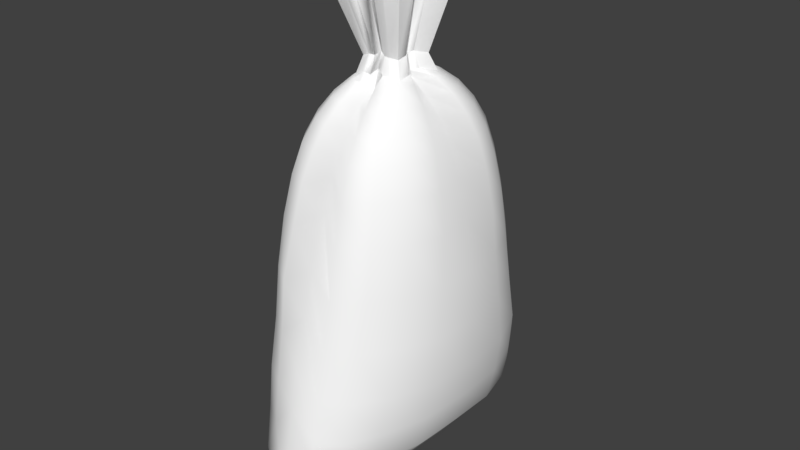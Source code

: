 # Source: SandbagRough.blend  (saved by Blender 2.79.0; exported with 4.5.12 LTS)
import bpy
from mathutils import Matrix  # noqa: F401  (used for matrix-valued properties, if any)

bpy.ops.wm.read_factory_settings(use_empty=True)
scene = bpy.context.scene
scene.name = 'Scene'

# ---- collections
col_collection_1 = bpy.data.collections.new('Collection 1'); scene.collection.children.link(col_collection_1)

# ---- materials (node trees are filled in below, after node groups)
mat_material_001 = bpy.data.materials.new('Material.001')
mat_material_001.alpha_threshold = 0.0
mat_material_001.use_transparent_shadow = False
mat_material_001.diffuse_color = (1.0, 1.0, 1.0, 1.0)
mat_material_001.roughness = 0.5

# ---- material node trees

# ---- world
world_world = bpy.data.worlds.new('World'); scene.world = world_world
world_world.color = (0.05088, 0.05088, 0.05088)
world_world.use_sun_shadow = False
world_world.sun_shadow_jitter_overblur = 0.0
world_world.cycles.sampling_method = 'MANUAL'

# ---- meshes
me_sphere = bpy.data.meshes.new('Sphere')
me_sphere.from_pydata([(0.01088, 0.2143, 2.369), (0.01007, 0.2513, 2.349), (0.009061, 0.3611, 2.275), (0.007643, 0.453, 2.181), (0.006026, 0.524, 2.066), (0.004058, 0.5816, 1.911), (0.002111, 0.6394, 1.698), (0.0007776, 0.707, 1.432), (-0.001275, 0.7618, 1.16), (-0.002577, 0.8019, 0.9164), (-0.002995, 0.8167, 0.6969), (-0.002552, 0.9308, 0.4111), (-0.001075, 0.958, 0.1277), (0.0003321, 0.554, 0.1957), (0.006079, 0.2938, 0.196), (0.009383, 0.004808, 0.2283), (0.04174, 0.07421, 2.396), (0.06636, 0.1838, 2.352), (0.09107, 0.2881, 2.278), (0.1124, 0.3757, 2.182), (0.1298, 0.4567, 2.066), (0.1423, 0.5115, 1.911), (0.1519, 0.6079, 1.698), (0.1553, 0.6715, 1.432), (0.1451, 0.7275, 1.159), (0.1371, 0.777, 0.8855), (0.1338, 0.8125, 0.6304), (0.18, 0.8109, 0.5005), (0.2116, 0.7117, 0.2849), (0.08249, 0.5265, 0.2027), (0.04787, 0.2793, 0.1993), (0.07964, 0.1296, 2.395), (0.1174, 0.2028, 2.354), (0.1655, 0.2913, 2.28), (0.2076, 0.3659, 2.183), (0.2421, 0.4236, 2.067), (0.2677, 0.4701, 1.912), (0.2877, 0.5168, 1.699), (0.2956, 0.5705, 1.433), (0.2833, 0.6328, 1.159), (0.2745, 0.6917, 0.8912), (0.2686, 0.7238, 0.6426), (0.256, 0.7094, 0.4356), (0.195, 0.6191, 0.2938), (0.1578, 0.4503, 0.2219), (0.08571, 0.2384, 0.208), (0.1337, 0.1219, 2.372), (0.158, 0.1471, 2.355), (0.2248, 0.2115, 2.281), (0.2835, 0.2657, 2.185), (0.3317, 0.3075, 2.067), (0.3676, 0.3413, 1.912), (0.3954, 0.3751, 1.7), (0.4078, 0.4141, 1.435), (0.4039, 0.4727, 1.155), (0.3986, 0.5312, 0.8974), (0.3672, 0.5531, 0.6589), (0.3431, 0.5335, 0.4619), (0.2546, 0.4581, 0.3245), (0.2192, 0.3304, 0.2489), (0.1154, 0.1745, 0.2203), (0.09653, 0.03757, 2.398), (0.1842, 0.07732, 2.356), (0.263, 0.1111, 2.282), (0.3323, 0.1396, 2.186), (0.3893, 0.1616, 2.068), (0.4318, 0.1794, 1.912), (0.4645, 0.1971, 1.701), (0.4818, 0.2178, 1.437), (0.4906, 0.2532, 1.152), (0.4891, 0.2889, 0.8957), (0.4524, 0.3001, 0.6777), (0.4164, 0.2859, 0.4941), (0.3063, 0.2446, 0.3606), (0.2575, 0.1754, 0.2769), (0.1341, 0.0934, 0.2339), (0.08926, -0.0009209, 2.4), (0.1039, 2.002e-05, 2.357), (0.1953, 3.331e-05, 2.283), (0.2817, 4.961e-05, 2.187), (0.3416, 6.894e-05, 2.068), (0.4013, 8.898e-05, 1.912), (0.4353, 0.0001008, 1.702), (0.4925, 8.33e-05, 1.437), (0.5018, 4.26e-05, 1.152), (0.4997, 9.91e-06, 0.8925), (0.4613, 5.363e-06, 0.6801), (0.4225, 1.321e-06, 0.5077), (0.3215, 3.354e-05, 0.384), (0.2681, 0.0009265, 0.2979), (0.14, 0.003183, 0.2456), (0.122, -0.0503, 2.396), (0.1842, -0.07728, 2.356), (0.263, -0.1111, 2.282), (0.3323, -0.1395, 2.186), (0.3893, -0.1615, 2.068), (0.4318, -0.1792, 1.912), (0.4645, -0.1969, 1.701), (0.4804, -0.2176, 1.437), (0.4842, -0.252, 1.155), (0.4787, -0.2852, 0.9), (0.4409, -0.295, 0.6841), (0.406, -0.2782, 0.5049), (0.2994, -0.2328, 0.3751), (0.2531, -0.1644, 0.2895), (0.133, -0.08397, 0.244), (0.1265, -0.1161, 2.381), (0.158, -0.1471, 2.355), (0.2248, -0.2114, 2.281), (0.2835, -0.2656, 2.185), (0.3317, -0.3074, 2.067), (0.3676, -0.3411, 1.912), (0.3954, -0.3749, 1.7), (0.4053, -0.4129, 1.437), (0.3952, -0.4639, 1.163), (0.3857, -0.5174, 0.9075), (0.3535, -0.5374, 0.6809), (0.3308, -0.5152, 0.4928), (0.2462, -0.436, 0.3586), (0.2132, -0.3106, 0.2749), (0.1139, -0.1594, 0.2368), (0.07964, -0.1309, 2.395), (0.1174, -0.2027, 2.354), (0.1655, -0.2912, 2.28), (0.2076, -0.3658, 2.183), (0.2421, -0.4234, 2.067), (0.2677, -0.47, 1.912), (0.2877, -0.5166, 1.699), (0.2931, -0.5652, 1.439), (0.2759, -0.6127, 1.169), (0.2646, -0.6702, 0.909), (0.2585, -0.7005, 0.6756), (0.247, -0.6842, 0.4816), (0.1884, -0.5912, 0.3435), (0.1532, -0.4248, 0.2608), (0.08445, -0.219, 0.2302), (0.04721, -0.1391, 2.394), (0.06636, -0.2231, 2.352), (0.09107, -0.3262, 2.278), (0.1124, -0.4129, 2.182), (0.1298, -0.4954, 2.066), (0.1423, -0.552, 1.911), (0.1519, -0.6076, 1.698), (0.1536, -0.661, 1.441), (0.1412, -0.6997, 1.172), (0.1324, -0.7492, 0.9086), (0.1294, -0.7833, 0.6718), (0.1429, -0.8074, 0.4777), (0.1417, -0.6844, 0.3351), (0.0807, -0.4973, 0.2511), (0.04765, -0.257, 0.2255), (-0.003738, -0.1136, 2.414), (0.01007, -0.132, 2.349), (0.009061, -0.2573, 2.275), (0.007643, -0.3517, 2.181), (0.006026, -0.4222, 2.066), (0.00486, -0.4599, 1.97), (0.00265, -0.5197, 1.779), (0.001261, -0.6205, 1.538), (1.313e-05, -0.6768, 1.275), (-0.001113, -0.7521, 1.05), (-0.001709, -0.7871, 0.821), (-0.0009102, -0.8844, 0.364), (-0.0005182, -0.9237, 0.2369), (0.001959, -0.5221, 0.2477), (0.007308, -0.27, 0.2238), (-0.01975, -0.1332, 2.382), (-0.04598, -0.2047, 2.352), (-0.07235, -0.3078, 2.278), (-0.09617, -0.3944, 2.182), (-0.1165, -0.4621, 2.066), (-0.1328, -0.5294, 1.911), (-0.1459, -0.5851, 1.698), (-0.1501, -0.6609, 1.441), (-0.1408, -0.6996, 1.172), (-0.1347, -0.7491, 0.9087), (-0.1323, -0.7833, 0.6721), (-0.2107, -0.7788, 0.4803), (-0.1927, -0.7066, 0.3417), (-0.07554, -0.4972, 0.2514), (-0.03256, -0.257, 0.2255), (0.01083, 6.368e-06, 2.413), (-0.06412, -0.1448, 2.388), (-0.09619, -0.2025, 2.354), (-0.1451, -0.2912, 2.28), (-0.1886, -0.3658, 2.183), (-0.2254, -0.4235, 2.067), (-0.2543, -0.47, 1.912), (-0.2769, -0.5166, 1.699), (-0.2845, -0.565, 1.439), (-0.2709, -0.6124, 1.17), (-0.2634, -0.6699, 0.9094), (-0.2585, -0.7003, 0.6762), (-0.2459, -0.684, 0.4823), (-0.1866, -0.591, 0.3442), (-0.1443, -0.4247, 0.2612), (-0.06804, -0.2189, 0.2302), (-0.1146, -0.1273, 2.366), (-0.1358, -0.147, 2.355), (-0.2021, -0.2112, 2.281), (-0.2609, -0.2655, 2.185), (-0.3103, -0.3074, 2.067), (-0.3484, -0.3412, 1.912), (-0.3779, -0.3749, 1.7), (-0.3892, -0.4127, 1.437), (-0.3819, -0.4635, 1.164), (-0.3762, -0.5169, 0.9082), (-0.3664, -0.5378, 0.6819), (-0.3424, -0.5154, 0.4943), (-0.2557, -0.4361, 0.3601), (-0.1988, -0.3105, 0.2751), (-0.09586, -0.1594, 0.2368), (-0.1169, -0.05856, 2.385), (-0.1495, -0.07725, 2.356), (-0.2268, -0.111, 2.282), (-0.2723, -0.1395, 2.186), (-0.341, -0.1615, 2.068), (-0.3846, -0.1792, 1.912), (-0.4175, -0.1969, 1.701), (-0.4327, -0.2176, 1.437), (-0.4358, -0.2516, 1.157), (-0.4319, -0.2845, 0.9001), (-0.4176, -0.2946, 0.6834), (-0.3827, -0.2779, 0.5036), (-0.3016, -0.2328, 0.3761), (-0.2335, -0.1643, 0.2892), (-0.1138, -0.08352, 0.2438), (-0.05586, -0.000422, 2.402), (-0.109, 2.06e-05, 2.304), (-0.1558, 3.374e-05, 2.231), (-0.2044, 4.96e-05, 2.135), (-0.2641, 6.89e-05, 2.016), (-0.3269, 8.905e-05, 1.86), (-0.361, 0.000101, 1.683), (-0.4145, 8.326e-05, 1.419), (-0.4384, 4.274e-05, 1.134), (-0.4654, 0.0001879, 0.892), (-0.4497, 0.0009925, 0.6797), (-0.411, 0.001573, 0.5072), (-0.3206, 0.002147, 0.3844), (-0.2468, 0.003477, 0.2967), (-0.1206, 0.004886, 0.2449), (-0.09839, 0.04903, 2.396), (-0.161, 0.07729, 2.356), (-0.2383, 0.1111, 2.282), (-0.2838, 0.1396, 2.186), (-0.341, 0.1616, 2.068), (-0.3846, 0.1794, 1.912), (-0.4175, 0.1971, 1.701), (-0.4347, 0.2178, 1.437), (-0.4449, 0.2554, 1.152), (-0.4463, 0.2969, 0.8955), (-0.4335, 0.3108, 0.6756), (-0.3971, 0.2968, 0.4906), (-0.3114, 0.2536, 0.3612), (-0.2399, 0.1814, 0.2749), (-0.1157, 0.09596, 0.233), (-0.1326, 0.1443, 2.362), (-0.1499, 0.1607, 2.34), (-0.2021, 0.2113, 2.281), (-0.2609, 0.2656, 2.185), (-0.3103, 0.3076, 2.067), (-0.3484, 0.3413, 1.912), (-0.3779, 0.3751, 1.7), (-0.3925, 0.4143, 1.435), (-0.3936, 0.4801, 1.155), (-0.3939, 0.5443, 0.8975), (-0.3859, 0.5697, 0.6615), (-0.3603, 0.5493, 0.4649), (-0.2682, 0.4706, 0.3266), (-0.2078, 0.3377, 0.2473), (-0.09904, 0.1773, 0.2194), (-0.05662, 0.1295, 2.395), (-0.09619, 0.1914, 2.325), (-0.09771, 0.2302, 2.251), (-0.1413, 0.3048, 2.154), (-0.1781, 0.3625, 2.038), (-0.2069, 0.4202, 1.912), (-0.2295, 0.4668, 1.699), (-0.2405, 0.5223, 1.433), (-0.2689, 0.608, 1.159), (-0.2775, 0.7045, 0.8913), (-0.2733, 0.7389, 0.6433), (-0.2722, 0.7242, 0.4387), (-0.241, 0.6311, 0.3033), (-0.1522, 0.4569, 0.2211), (-0.07142, 0.2408, 0.2073), (-0.03077, 0.1788, 2.382), (-0.04598, 0.2386, 2.352), (-0.07235, 0.343, 2.278), (-0.09617, 0.4306, 2.182), (-0.1165, 0.4982, 2.066), (-0.1328, 0.553, 1.911), (-0.1459, 0.6079, 1.698), (-0.1522, 0.6732, 1.432), (-0.1467, 0.7326, 1.16), (-0.1424, 0.7847, 0.8857), (-0.1742, 0.8001, 0.6333), (-0.1713, 0.7941, 0.4792), (-0.2294, 0.7784, 0.2881), (-0.0806, 0.5305, 0.2025), (-0.03515, 0.2806, 0.1989), (0.01048, 0.2325, 2.359), (0.04687, 0.09705, 2.387), (0.08751, 0.1449, 2.386), (0.1519, 0.1406, 2.361), (0.1137, 0.04535, 2.39), (0.1001, -0.000489, 2.388), (0.135, -0.05593, 2.387), (0.1331, -0.1225, 2.376), (0.08751, -0.1458, 2.386), (0.04889, -0.1465, 2.39), (0.001802, -0.1212, 2.408), (-0.02527, -0.1483, 2.38), (-0.06852, -0.1528, 2.383), (-0.1259, -0.1381, 2.361), (-0.1256, -0.06355, 2.377), (-0.09137, 0.001476, 2.409), (-0.1115, 0.05492, 2.387), (-0.1406, 0.1519, 2.352), (-0.06308, 0.1396, 2.383), (-0.03394, 0.1912, 2.376), (-0.003519, 0.3425, 2.883), (0.03642, 0.1351, 2.905), (0.09819, 0.2253, 2.894), (0.1862, 0.1874, 2.866), (0.1257, 0.07536, 2.91), (0.1139, 0.01263, 2.912), (0.1673, -0.06784, 2.905), (0.1746, -0.175, 2.882), (0.09819, -0.2108, 2.903), (0.04533, -0.2125, 2.902), (-0.03769, -0.1711, 2.935), (-0.07473, -0.2093, 2.896), (-0.1361, -0.2219, 2.892), (-0.2183, -0.1933, 2.857), (-0.2221, -0.0813, 2.888), (-0.1736, 0.01311, 2.908), (-0.2492, 0.103, 2.905), (-0.2477, 0.2493, 2.85), (-0.1239, 0.2251, 2.903), (-0.08174, 0.3055, 2.884), (-0.004165, 0.3721, 2.854), (0.04479, 0.1723, 2.877), (0.111, 0.2502, 2.876), (0.2159, 0.199, 2.835), (0.1536, 0.08802, 2.882), (0.1316, 0.01333, 2.879), (0.1884, -0.07701, 2.878), (0.1853, -0.1856, 2.859), (0.111, -0.2235, 2.876), (0.04807, -0.2246, 2.882), (-0.02866, -0.1833, 2.911), (-0.07278, -0.2275, 2.873), (-0.1433, -0.2348, 2.871), (-0.2368, -0.211, 2.835), (-0.2363, -0.08944, 2.861), (-0.2217, 0.0157, 2.883), (-0.2705, 0.1126, 2.878), (-0.2608, 0.2617, 2.82), (-0.1344, 0.2416, 2.871), (-0.08691, 0.3258, 2.86), (0.09906, -0.03826, 2.469), (0.09757, -0.09116, 2.46), (0.06136, -0.1097, 2.468), (0.03069, -0.1102, 2.471), (-0.02819, -0.1116, 2.464), (-0.006699, -0.09007, 2.485), (0.07138, 0.005757, 2.469), (-0.03508, 0.158, 2.46), (0.0001923, 0.1908, 2.446), (0.08213, 0.04215, 2.471), (-0.05822, 0.117, 2.465), (0.1125, 0.1178, 2.448), (-0.1198, 0.1268, 2.44), (0.06136, 0.1212, 2.468), (-0.09663, 0.04976, 2.469), (0.02909, 0.08321, 2.468), (-0.07336, 0.005732, 2.465), (-0.1079, -0.04432, 2.461), (-0.06254, -0.1152, 2.465), (-0.1081, -0.1035, 2.447), (0.09769, 0.1031, 2.46), (0.05479, 0.1092, 2.478), (-0.05936, -0.1087, 2.473), (-0.09942, -0.09474, 2.456), (0.06821, 0.03616, 2.481), (0.06243, 0.005595, 2.482), (-0.06742, 0.005831, 2.48), (-0.08658, 0.04526, 2.479), (-0.05341, 0.1091, 2.478), (-0.03288, 0.1483, 2.469), (0.0001918, 0.1765, 2.458), (0.0247, 0.06525, 2.479), (0.09204, -0.08584, 2.468), (0.05479, -0.0995, 2.478), (-0.1013, -0.04017, 2.471), (-0.01141, -0.08391, 2.494), (0.02904, -0.1041, 2.478), (-0.1138, 0.1209, 2.452), (0.08845, -0.03362, 2.479), (-0.02593, -0.1005, 2.471)], [], [(8, 7, 23, 24), (370, 369, 361, 342), (9, 8, 24, 25), (2, 1, 17, 18), (10, 9, 25, 26), (3, 2, 18, 19), (11, 10, 26, 27), (4, 3, 19, 20), (12, 11, 27, 28), (5, 4, 20, 21), (13, 12, 28, 29), (6, 5, 21, 22), (14, 13, 29, 30), (7, 6, 22, 23), (0, 181, 16), (15, 14, 30), (30, 29, 44, 45), (23, 22, 37, 38), (16, 181, 31), (15, 30, 45), (24, 23, 38, 39), (400, 394, 329, 328), (25, 24, 39, 40), (18, 17, 32, 33), (26, 25, 40, 41), (19, 18, 33, 34), (27, 26, 41, 42), (20, 19, 34, 35), (28, 27, 42, 43), (21, 20, 35, 36), (29, 28, 43, 44), (22, 21, 36, 37), (42, 41, 56, 57), (35, 34, 49, 50), (43, 42, 57, 58), (36, 35, 50, 51), (44, 43, 58, 59), (37, 36, 51, 52), (45, 44, 59, 60), (38, 37, 52, 53), (31, 181, 46), (15, 45, 60), (39, 38, 53, 54), (391, 392, 322, 341), (40, 39, 54, 55), (33, 32, 47, 48), (41, 40, 55, 56), (34, 33, 48, 49), (46, 181, 61), (15, 60, 75), (54, 53, 68, 69), (362, 368, 347, 348), (55, 54, 69, 70), (48, 47, 62, 63), (56, 55, 70, 71), (49, 48, 63, 64), (57, 56, 71, 72), (50, 49, 64, 65), (58, 57, 72, 73), (51, 50, 65, 66), (59, 58, 73, 74), (52, 51, 66, 67), (60, 59, 74, 75), (53, 52, 67, 68), (65, 64, 79, 80), (73, 72, 87, 88), (66, 65, 80, 81), (74, 73, 88, 89), (67, 66, 81, 82), (75, 74, 89, 90), (68, 67, 82, 83), (61, 181, 76), (15, 75, 90), (69, 68, 83, 84), (399, 390, 340, 339), (70, 69, 84, 85), (63, 62, 77, 78), (71, 70, 85, 86), (64, 63, 78, 79), (72, 71, 86, 87), (84, 83, 98, 99), (398, 397, 332, 331), (85, 84, 99, 100), (78, 77, 92, 93), (86, 85, 100, 101), (79, 78, 93, 94), (87, 86, 101, 102), (80, 79, 94, 95), (88, 87, 102, 103), (81, 80, 95, 96), (89, 88, 103, 104), (82, 81, 96, 97), (90, 89, 104, 105), (83, 82, 97, 98), (76, 181, 91), (15, 90, 105), (103, 102, 117, 118), (96, 95, 110, 111), (104, 103, 118, 119), (97, 96, 111, 112), (105, 104, 119, 120), (98, 97, 112, 113), (91, 181, 106), (15, 105, 120), (99, 98, 113, 114), (396, 388, 337, 336), (100, 99, 114, 115), (93, 92, 107, 108), (101, 100, 115, 116), (94, 93, 108, 109), (102, 101, 116, 117), (95, 94, 109, 110), (382, 386, 326, 325), (115, 114, 129, 130), (108, 107, 122, 123), (116, 115, 130, 131), (109, 108, 123, 124), (117, 116, 131, 132), (110, 109, 124, 125), (118, 117, 132, 133), (111, 110, 125, 126), (119, 118, 133, 134), (112, 111, 126, 127), (120, 119, 134, 135), (113, 112, 127, 128), (106, 181, 121), (15, 120, 135), (114, 113, 128, 129), (126, 125, 140, 141), (134, 133, 148, 149), (127, 126, 141, 142), (135, 134, 149, 150), (128, 127, 142, 143), (121, 181, 136), (15, 135, 150), (129, 128, 143, 144), (363, 362, 348, 349), (130, 129, 144, 145), (123, 122, 137, 138), (131, 130, 145, 146), (124, 123, 138, 139), (132, 131, 146, 147), (125, 124, 139, 140), (133, 132, 147, 148), (145, 144, 159, 160), (138, 137, 152, 153), (146, 145, 160, 161), (139, 138, 153, 154), (147, 146, 161, 162), (140, 139, 154, 155), (148, 147, 162, 163), (141, 140, 155, 156), (149, 148, 163, 164), (142, 141, 156, 157), (150, 149, 164, 165), (143, 142, 157, 158), (136, 181, 151), (15, 150, 165), (144, 143, 158, 159), (393, 383, 324, 323), (164, 163, 178, 179), (157, 156, 171, 172), (165, 164, 179, 180), (158, 157, 172, 173), (151, 181, 166), (15, 165, 180), (159, 158, 173, 174), (364, 363, 349, 350), (160, 159, 174, 175), (153, 152, 167, 168), (161, 160, 175, 176), (154, 153, 168, 169), (162, 161, 176, 177), (155, 154, 169, 170), (163, 162, 177, 178), (156, 155, 170, 171), (176, 175, 191, 192), (169, 168, 184, 185), (177, 176, 192, 193), (170, 169, 185, 186), (178, 177, 193, 194), (171, 170, 186, 187), (179, 178, 194, 195), (172, 171, 187, 188), (180, 179, 195, 196), (173, 172, 188, 189), (166, 181, 182), (15, 180, 196), (174, 173, 189, 190), (384, 385, 335, 334), (175, 174, 190, 191), (168, 167, 183, 184), (196, 195, 210, 211), (189, 188, 203, 204), (182, 181, 197), (15, 196, 211), (190, 189, 204, 205), (365, 364, 350, 351), (191, 190, 205, 206), (184, 183, 198, 199), (192, 191, 206, 207), (185, 184, 199, 200), (193, 192, 207, 208), (186, 185, 200, 201), (194, 193, 208, 209), (187, 186, 201, 202), (195, 194, 209, 210), (188, 187, 202, 203), (200, 199, 214, 215), (208, 207, 222, 223), (201, 200, 215, 216), (209, 208, 223, 224), (202, 201, 216, 217), (210, 209, 224, 225), (203, 202, 217, 218), (211, 210, 225, 226), (204, 203, 218, 219), (197, 181, 212), (15, 211, 226), (205, 204, 219, 220), (386, 387, 327, 326), (206, 205, 220, 221), (199, 198, 213, 214), (207, 206, 221, 222), (219, 218, 233, 234), (212, 181, 227), (15, 226, 241), (220, 219, 234, 235), (388, 389, 338, 337), (221, 220, 235, 236), (214, 213, 228, 229), (222, 221, 236, 237), (215, 214, 229, 230), (223, 222, 237, 238), (216, 215, 230, 231), (224, 223, 238, 239), (217, 216, 231, 232), (225, 224, 239, 240), (218, 217, 232, 233), (226, 225, 240, 241), (238, 237, 252, 253), (231, 230, 245, 246), (239, 238, 253, 254), (232, 231, 246, 247), (240, 239, 254, 255), (233, 232, 247, 248), (241, 240, 255, 256), (234, 233, 248, 249), (227, 181, 242), (15, 241, 256), (235, 234, 249, 250), (367, 365, 351, 352), (236, 235, 250, 251), (229, 228, 243, 244), (237, 236, 251, 252), (230, 229, 244, 245), (242, 181, 257), (15, 256, 271), (250, 249, 264, 265), (390, 391, 341, 340), (251, 250, 265, 266), (244, 243, 258, 259), (252, 251, 266, 267), (245, 244, 259, 260), (253, 252, 267, 268), (246, 245, 260, 261), (254, 253, 268, 269), (247, 246, 261, 262), (255, 254, 269, 270), (248, 247, 262, 263), (256, 255, 270, 271), (249, 248, 263, 264), (261, 260, 275, 276), (269, 268, 283, 284), (262, 261, 276, 277), (270, 269, 284, 285), (263, 262, 277, 278), (271, 270, 285, 286), (264, 263, 278, 279), (257, 181, 272), (15, 271, 286), (265, 264, 279, 280), (392, 393, 323, 322), (266, 265, 280, 281), (259, 258, 273, 274), (267, 266, 281, 282), (260, 259, 274, 275), (268, 267, 282, 283), (280, 279, 294, 295), (394, 395, 330, 329), (281, 280, 295, 296), (274, 273, 288, 289), (282, 281, 296, 297), (275, 274, 289, 290), (283, 282, 297, 298), (276, 275, 290, 291), (284, 283, 298, 299), (277, 276, 291, 292), (285, 284, 299, 300), (278, 277, 292, 293), (286, 285, 300, 301), (279, 278, 293, 294), (272, 181, 287), (15, 286, 301), (299, 298, 11, 12), (292, 291, 4, 5), (300, 299, 12, 13), (293, 292, 5, 6), (301, 300, 13, 14), (294, 293, 6, 7), (287, 181, 0), (15, 301, 14), (295, 294, 7, 8), (366, 367, 352, 353), (296, 295, 8, 9), (289, 288, 1, 2), (297, 296, 9, 10), (290, 289, 2, 3), (298, 297, 10, 11), (291, 290, 3, 4), (288, 321, 302, 1), (273, 320, 321, 288), (258, 319, 320, 273), (243, 318, 319, 258), (228, 317, 318, 243), (213, 316, 317, 228), (198, 315, 316, 213), (183, 314, 315, 198), (167, 313, 314, 183), (152, 312, 313, 167), (137, 311, 312, 152), (122, 310, 311, 137), (107, 309, 310, 122), (92, 308, 309, 107), (77, 307, 308, 92), (62, 306, 307, 77), (47, 305, 306, 62), (32, 304, 305, 47), (17, 303, 304, 32), (1, 302, 303, 17), (342, 322, 323, 343), (343, 323, 324, 344), (344, 324, 325, 345), (345, 325, 326, 346), (346, 326, 327, 347), (347, 327, 328, 348), (348, 328, 329, 349), (349, 329, 330, 350), (350, 330, 331, 351), (351, 331, 332, 352), (352, 332, 333, 353), (334, 354, 353, 333), (354, 334, 335, 355), (355, 335, 336, 356), (356, 336, 337, 357), (357, 337, 338, 358), (358, 338, 339, 359), (359, 339, 340, 360), (360, 340, 341, 361), (361, 341, 322, 342), (368, 371, 346, 347), (369, 372, 360, 361), (389, 399, 339, 338), (371, 373, 345, 346), (372, 374, 359, 360), (401, 384, 334, 333), (373, 375, 344, 345), (374, 376, 358, 359), (395, 398, 331, 330), (375, 377, 343, 344), (376, 378, 357, 358), (377, 370, 342, 343), (378, 379, 356, 357), (380, 366, 353, 354), (385, 396, 336, 335), (387, 400, 328, 327), (379, 381, 355, 356), (383, 382, 325, 324), (397, 401, 333, 332), (381, 380, 354, 355), (315, 314, 380, 381), (316, 315, 381, 379), (314, 313, 366, 380), (317, 316, 379, 378), (303, 302, 370, 377), (318, 317, 378, 376), (304, 303, 377, 375), (319, 318, 376, 374), (305, 304, 375, 373), (320, 319, 374, 372), (306, 305, 373, 371), (321, 320, 372, 369), (307, 306, 371, 368), (313, 312, 367, 366), (312, 311, 365, 367), (311, 310, 364, 365), (310, 309, 363, 364), (309, 308, 362, 363), (308, 307, 368, 362), (302, 321, 369, 370), (151, 166, 401, 397), (31, 46, 382, 383), (76, 91, 400, 387), (197, 212, 396, 385), (121, 136, 398, 395), (166, 182, 384, 401), (242, 257, 399, 389), (106, 121, 395, 394), (0, 16, 393, 392), (272, 287, 391, 390), (227, 242, 389, 388), (61, 76, 387, 386), (182, 197, 385, 384), (16, 31, 383, 393), (46, 61, 386, 382), (212, 227, 388, 396), (136, 151, 397, 398), (257, 272, 390, 399), (287, 0, 392, 391), (91, 106, 394, 400)])
_uv = me_sphere.uv_layers.new(name='UVMap')
_uv.uv.foreach_set('vector', [0.6735, 0.8821, 0.5977, 0.8699, 0.6053, 0.8344, 0.678, 0.8482, 0.7624, 0.3446, 0.7695, 0.3299, 0.9189, 0.3906, 0.9075, 0.4184, 0.7416, 0.8892, 0.6735, 0.8821, 0.678, 0.8482, 0.752, 0.8573, 0.3611, 0.7801, 0.333, 0.7591, 0.3297, 0.735, 0.3659, 0.7535, 0.8032, 0.891, 0.7416, 0.8892, 0.752, 0.8573, 0.8206, 0.8596, 0.3899, 0.7998, 0.3611, 0.7801, 0.3659, 0.7535, 0.3989, 0.77, 0.8888, 0.8942, 0.8032, 0.891, 0.8206, 0.8596, 0.855, 0.8486, 0.4225, 0.8173, 0.3899, 0.7998, 0.3989, 0.77, 0.4341, 0.7857, 0.9686, 0.8858, 0.8888, 0.8942, 0.855, 0.8486, 0.9089, 0.8226, 0.4651, 0.8344, 0.4225, 0.8173, 0.4341, 0.7857, 0.476, 0.7997, 0.9733, 0.7914, 0.9686, 0.8858, 0.9089, 0.8226, 0.9517, 0.7832, 0.5238, 0.8528, 0.4651, 0.8344, 0.476, 0.7997, 0.5346, 0.8189, 0.9759, 0.7331, 0.9733, 0.7914, 0.9517, 0.7832, 0.9649, 0.7297, 0.5977, 0.8699, 0.5238, 0.8528, 0.5346, 0.8189, 0.6053, 0.8344, 0.3559, 0.5294, 0.2911, 0.5441, 0.3116, 0.5298, 0.9735, 0.6696, 0.9759, 0.7331, 0.9649, 0.7297, 0.9649, 0.7297, 0.9517, 0.7832, 0.9334, 0.7651, 0.955, 0.7207, 0.6053, 0.8344, 0.5346, 0.8189, 0.5413, 0.7836, 0.6099, 0.7967, 0.3116, 0.5298, 0.2911, 0.5441, 0.3245, 0.514, 0.9735, 0.6696, 0.9649, 0.7297, 0.955, 0.7207, 0.678, 0.8482, 0.6053, 0.8344, 0.6099, 0.7967, 0.6806, 0.8114, 0.4253, 0.8737, 0.439, 0.8691, 0.4586, 0.977, 0.4341, 0.9815, 0.752, 0.8573, 0.678, 0.8482, 0.6806, 0.8114, 0.7504, 0.8218, 0.3659, 0.7535, 0.3297, 0.735, 0.3446, 0.727, 0.381, 0.7403, 0.8206, 0.8596, 0.752, 0.8573, 0.7504, 0.8218, 0.8147, 0.8249, 0.3989, 0.77, 0.3659, 0.7535, 0.381, 0.7403, 0.4137, 0.7519, 0.855, 0.8486, 0.8206, 0.8596, 0.8147, 0.8249, 0.8684, 0.8193, 0.4341, 0.7857, 0.3989, 0.77, 0.4137, 0.7519, 0.4467, 0.7618, 0.9089, 0.8226, 0.855, 0.8486, 0.8684, 0.8193, 0.9112, 0.8021, 0.476, 0.7997, 0.4341, 0.7857, 0.4467, 0.7618, 0.4869, 0.7718, 0.9517, 0.7832, 0.9089, 0.8226, 0.9112, 0.8021, 0.9334, 0.7651, 0.5346, 0.8189, 0.476, 0.7997, 0.4869, 0.7718, 0.5413, 0.7836, 0.8684, 0.8193, 0.8147, 0.8249, 0.8064, 0.7839, 0.8555, 0.7789, 0.4467, 0.7618, 0.4137, 0.7519, 0.419, 0.7245, 0.4528, 0.7312, 0.9112, 0.8021, 0.8684, 0.8193, 0.8555, 0.7789, 0.8974, 0.7654, 0.4869, 0.7718, 0.4467, 0.7618, 0.4528, 0.7312, 0.4929, 0.7379, 0.9334, 0.7651, 0.9112, 0.8021, 0.8974, 0.7654, 0.9187, 0.739, 0.5413, 0.7836, 0.4869, 0.7718, 0.4929, 0.7379, 0.546, 0.746, 0.955, 0.7207, 0.9334, 0.7651, 0.9187, 0.739, 0.947, 0.707, 0.6099, 0.7967, 0.5413, 0.7836, 0.546, 0.746, 0.6124, 0.7559, 0.3245, 0.514, 0.2911, 0.5441, 0.318, 0.4972, 0.9735, 0.6696, 0.955, 0.7207, 0.947, 0.707, 0.6806, 0.8114, 0.6099, 0.7967, 0.6124, 0.7559, 0.6825, 0.7688, 0.2152, 0.8791, 0.2263, 0.878, 0.2408, 0.993, 0.2188, 0.9926, 0.7504, 0.8218, 0.6806, 0.8114, 0.6825, 0.7688, 0.747, 0.7794, 0.381, 0.7403, 0.3446, 0.727, 0.3463, 0.7062, 0.3851, 0.7165, 0.8147, 0.8249, 0.7504, 0.8218, 0.747, 0.7794, 0.8064, 0.7839, 0.4137, 0.7519, 0.381, 0.7403, 0.3851, 0.7165, 0.419, 0.7245, 0.318, 0.4972, 0.2911, 0.5441, 0.2954, 0.5156, 0.9735, 0.6696, 0.947, 0.707, 0.9414, 0.6897, 0.6825, 0.7688, 0.6124, 0.7559, 0.614, 0.7124, 0.6839, 0.7203, 0.2916, 0.6344, 0.2887, 0.6527, 0.124, 0.6543, 0.1281, 0.6247, 0.747, 0.7794, 0.6825, 0.7688, 0.6839, 0.7203, 0.7455, 0.7274, 0.3851, 0.7165, 0.3463, 0.7062, 0.3518, 0.6829, 0.388, 0.69, 0.8064, 0.7839, 0.747, 0.7794, 0.7455, 0.7274, 0.7982, 0.7303, 0.419, 0.7245, 0.3851, 0.7165, 0.388, 0.69, 0.422, 0.6947, 0.8555, 0.7789, 0.8064, 0.7839, 0.7982, 0.7303, 0.8427, 0.7277, 0.4528, 0.7312, 0.419, 0.7245, 0.422, 0.6947, 0.4563, 0.6985, 0.8974, 0.7654, 0.8555, 0.7789, 0.8427, 0.7277, 0.8846, 0.7206, 0.4929, 0.7379, 0.4528, 0.7312, 0.4563, 0.6985, 0.4964, 0.7022, 0.9187, 0.739, 0.8974, 0.7654, 0.8846, 0.7206, 0.9087, 0.7068, 0.546, 0.746, 0.4929, 0.7379, 0.4964, 0.7022, 0.5489, 0.7067, 0.947, 0.707, 0.9187, 0.739, 0.9087, 0.7068, 0.9414, 0.6897, 0.6124, 0.7559, 0.546, 0.746, 0.5489, 0.7067, 0.614, 0.7124, 0.4563, 0.6985, 0.422, 0.6947, 0.4144, 0.6603, 0.452, 0.6624, 0.8846, 0.7206, 0.8427, 0.7277, 0.8403, 0.6711, 0.8785, 0.6709, 0.4964, 0.7022, 0.4563, 0.6985, 0.452, 0.6624, 0.4955, 0.6643, 0.9087, 0.7068, 0.8846, 0.7206, 0.8785, 0.6709, 0.9034, 0.671, 0.5489, 0.7067, 0.4964, 0.7022, 0.4955, 0.6643, 0.5487, 0.6661, 0.9414, 0.6897, 0.9087, 0.7068, 0.9034, 0.671, 0.9386, 0.6706, 0.614, 0.7124, 0.5489, 0.7067, 0.5487, 0.6661, 0.6151, 0.6678, 0.2954, 0.5156, 0.2911, 0.5441, 0.2847, 0.5208, 0.9735, 0.6696, 0.9414, 0.6897, 0.9386, 0.6706, 0.6839, 0.7203, 0.614, 0.7124, 0.6151, 0.6678, 0.6846, 0.6692, 0.1888, 0.8683, 0.2041, 0.8792, 0.1959, 0.9922, 0.159, 0.9828, 0.7455, 0.7274, 0.6839, 0.7203, 0.6846, 0.6692, 0.7466, 0.6702, 0.388, 0.69, 0.3518, 0.6829, 0.3338, 0.6546, 0.3731, 0.6574, 0.7982, 0.7303, 0.7455, 0.7274, 0.7466, 0.6702, 0.798, 0.6708, 0.422, 0.6947, 0.388, 0.69, 0.3731, 0.6574, 0.4144, 0.6603, 0.8427, 0.7277, 0.7982, 0.7303, 0.798, 0.6708, 0.8403, 0.6711, 0.6846, 0.6692, 0.6151, 0.6678, 0.6169, 0.6235, 0.6856, 0.6183, 0.4567, 0.8683, 0.4688, 0.8696, 0.5139, 0.969, 0.4903, 0.972, 0.7466, 0.6702, 0.6846, 0.6692, 0.6856, 0.6183, 0.747, 0.6137, 0.3731, 0.6574, 0.3338, 0.6546, 0.3576, 0.6289, 0.3939, 0.6281, 0.798, 0.6708, 0.7466, 0.6702, 0.747, 0.6137, 0.7989, 0.6124, 0.4144, 0.6603, 0.3731, 0.6574, 0.3939, 0.6281, 0.4273, 0.6276, 0.8403, 0.6711, 0.798, 0.6708, 0.7989, 0.6124, 0.8418, 0.6165, 0.452, 0.6624, 0.4144, 0.6603, 0.4273, 0.6276, 0.461, 0.6273, 0.8785, 0.6709, 0.8403, 0.6711, 0.8418, 0.6165, 0.882, 0.6238, 0.4955, 0.6643, 0.452, 0.6624, 0.461, 0.6273, 0.5005, 0.627, 0.9034, 0.671, 0.8785, 0.6709, 0.882, 0.6238, 0.9061, 0.6371, 0.5487, 0.6661, 0.4955, 0.6643, 0.5005, 0.627, 0.5523, 0.6259, 0.9386, 0.6706, 0.9034, 0.671, 0.9061, 0.6371, 0.9394, 0.6521, 0.6151, 0.6678, 0.5487, 0.6661, 0.5523, 0.6259, 0.6169, 0.6235, 0.2847, 0.5208, 0.2911, 0.5441, 0.2676, 0.5149, 0.9735, 0.6696, 0.9386, 0.6706, 0.9394, 0.6521, 0.882, 0.6238, 0.8418, 0.6165, 0.8503, 0.5681, 0.8904, 0.5817, 0.5005, 0.627, 0.461, 0.6273, 0.4617, 0.5957, 0.5006, 0.5921, 0.9061, 0.6371, 0.882, 0.6238, 0.8904, 0.5817, 0.913, 0.6069, 0.5523, 0.6259, 0.5005, 0.627, 0.5006, 0.5921, 0.5525, 0.5874, 0.9394, 0.6521, 0.9061, 0.6371, 0.913, 0.6069, 0.9431, 0.6359, 0.6169, 0.6235, 0.5523, 0.6259, 0.5525, 0.5874, 0.6173, 0.5807, 0.2676, 0.5149, 0.2911, 0.5441, 0.2474, 0.5183, 0.9735, 0.6696, 0.9394, 0.6521, 0.9431, 0.6359, 0.6856, 0.6183, 0.6169, 0.6235, 0.6173, 0.5807, 0.6856, 0.5713, 0.143, 0.8463, 0.1555, 0.8559, 0.09793, 0.9578, 0.07476, 0.9424, 0.747, 0.6137, 0.6856, 0.6183, 0.6856, 0.5713, 0.7494, 0.5638, 0.3939, 0.6281, 0.3576, 0.6289, 0.359, 0.6078, 0.396, 0.603, 0.7989, 0.6124, 0.747, 0.6137, 0.7494, 0.5638, 0.8051, 0.5615, 0.4273, 0.6276, 0.3939, 0.6281, 0.396, 0.603, 0.4289, 0.599, 0.8418, 0.6165, 0.7989, 0.6124, 0.8051, 0.5615, 0.8503, 0.5681, 0.461, 0.6273, 0.4273, 0.6276, 0.4289, 0.599, 0.4617, 0.5957, 0.3873, 0.8672, 0.4062, 0.8751, 0.3966, 0.9811, 0.3659, 0.9729, 0.7494, 0.5638, 0.6856, 0.5713, 0.6853, 0.5309, 0.7533, 0.5237, 0.396, 0.603, 0.359, 0.6078, 0.3608, 0.5889, 0.3958, 0.5807, 0.8051, 0.5615, 0.7494, 0.5638, 0.7533, 0.5237, 0.8121, 0.5236, 0.4289, 0.599, 0.396, 0.603, 0.3958, 0.5807, 0.4276, 0.573, 0.8503, 0.5681, 0.8051, 0.5615, 0.8121, 0.5236, 0.8592, 0.5305, 0.4617, 0.5957, 0.4289, 0.599, 0.4276, 0.573, 0.4593, 0.5666, 0.8904, 0.5817, 0.8503, 0.5681, 0.8592, 0.5305, 0.8993, 0.5475, 0.5006, 0.5921, 0.4617, 0.5957, 0.4593, 0.5666, 0.4979, 0.5595, 0.913, 0.6069, 0.8904, 0.5817, 0.8993, 0.5475, 0.924, 0.5818, 0.5525, 0.5874, 0.5006, 0.5921, 0.4979, 0.5595, 0.5506, 0.551, 0.9431, 0.6359, 0.913, 0.6069, 0.924, 0.5818, 0.9494, 0.6227, 0.6173, 0.5807, 0.5525, 0.5874, 0.5506, 0.551, 0.6161, 0.5413, 0.2474, 0.5183, 0.2911, 0.5441, 0.247, 0.5337, 0.9735, 0.6696, 0.9431, 0.6359, 0.9494, 0.6227, 0.6856, 0.5713, 0.6173, 0.5807, 0.6161, 0.5413, 0.6853, 0.5309, 0.4979, 0.5595, 0.4593, 0.5666, 0.4533, 0.5405, 0.4914, 0.5291, 0.924, 0.5818, 0.8993, 0.5475, 0.9062, 0.5246, 0.9391, 0.5638, 0.5506, 0.551, 0.4979, 0.5595, 0.4914, 0.5291, 0.5456, 0.5165, 0.9494, 0.6227, 0.924, 0.5818, 0.9391, 0.5638, 0.9579, 0.6138, 0.6161, 0.5413, 0.5506, 0.551, 0.5456, 0.5165, 0.613, 0.5051, 0.247, 0.5337, 0.2911, 0.5441, 0.247, 0.5439, 0.9735, 0.6696, 0.9494, 0.6227, 0.9579, 0.6138, 0.6853, 0.5309, 0.6161, 0.5413, 0.613, 0.5051, 0.6846, 0.4956, 0.2962, 0.6128, 0.2916, 0.6344, 0.1281, 0.6247, 0.1358, 0.5986, 0.7533, 0.5237, 0.6853, 0.5309, 0.6846, 0.4956, 0.7561, 0.4905, 0.3958, 0.5807, 0.3608, 0.5889, 0.3564, 0.5756, 0.39, 0.5632, 0.8121, 0.5236, 0.7533, 0.5237, 0.7561, 0.4905, 0.8187, 0.4917, 0.4276, 0.573, 0.3958, 0.5807, 0.39, 0.5632, 0.4207, 0.5517, 0.8592, 0.5305, 0.8121, 0.5236, 0.8187, 0.4917, 0.8681, 0.4984, 0.4593, 0.5666, 0.4276, 0.573, 0.4207, 0.5517, 0.4533, 0.5405, 0.8993, 0.5475, 0.8592, 0.5305, 0.8681, 0.4984, 0.9062, 0.5246, 0.7561, 0.4905, 0.6846, 0.4956, 0.6518, 0.4659, 0.7175, 0.4608, 0.39, 0.5632, 0.3564, 0.5756, 0.3262, 0.5659, 0.3647, 0.5512, 0.8187, 0.4917, 0.7561, 0.4905, 0.7175, 0.4608, 0.7815, 0.4603, 0.4207, 0.5517, 0.39, 0.5632, 0.3647, 0.5512, 0.396, 0.5342, 0.8681, 0.4984, 0.8187, 0.4917, 0.7815, 0.4603, 0.9053, 0.468, 0.4533, 0.5405, 0.4207, 0.5517, 0.396, 0.5342, 0.4284, 0.517, 0.9062, 0.5246, 0.8681, 0.4984, 0.9053, 0.468, 0.9409, 0.4637, 0.4914, 0.5291, 0.4533, 0.5405, 0.4284, 0.517, 0.4542, 0.5052, 0.9391, 0.5638, 0.9062, 0.5246, 0.9409, 0.4637, 0.9579, 0.5547, 0.5456, 0.5165, 0.4914, 0.5291, 0.4542, 0.5052, 0.5069, 0.4878, 0.9579, 0.6138, 0.9391, 0.5638, 0.9579, 0.5547, 0.968, 0.6099, 0.613, 0.5051, 0.5456, 0.5165, 0.5069, 0.4878, 0.5782, 0.4751, 0.247, 0.5439, 0.2911, 0.5441, 0.259, 0.5578, 0.9735, 0.6696, 0.9579, 0.6138, 0.968, 0.6099, 0.6846, 0.4956, 0.613, 0.5051, 0.5782, 0.4751, 0.6518, 0.4659, 0.3617, 0.8663, 0.3746, 0.8698, 0.3432, 0.9723, 0.321, 0.961, 0.04452, 0.116, 0.0676, 0.01677, 0.1132, 0.08041, 0.06516, 0.1257, 0.5365, 0.04684, 0.5933, 0.06469, 0.5561, 0.09013, 0.4965, 0.07703, 0.03187, 0.1771, 0.04452, 0.116, 0.06516, 0.1257, 0.04272, 0.1814, 0.46, 0.0313, 0.5365, 0.04684, 0.4965, 0.07703, 0.4219, 0.0631, 0.3469, 0.5041, 0.3555, 0.5244, 0.3392, 0.5029, 0.02506, 0.2434, 0.03187, 0.1771, 0.04272, 0.1814, 0.3813, 0.02022, 0.46, 0.0313, 0.4219, 0.0631, 0.3451, 0.05236, 0.2922, 0.5961, 0.2962, 0.6128, 0.1358, 0.5986, 0.1327, 0.5781, 0.3104, 0.01368, 0.3813, 0.02022, 0.3451, 0.05236, 0.2676, 0.04577, 0.6918, 0.11, 0.7352, 0.1222, 0.7094, 0.1369, 0.6698, 0.125, 0.241, 0.01168, 0.3104, 0.01368, 0.2676, 0.04577, 0.1998, 0.04538, 0.6573, 0.09333, 0.6918, 0.11, 0.6698, 0.125, 0.6353, 0.1133, 0.1071, 0.01748, 0.241, 0.01168, 0.1998, 0.04538, 0.1507, 0.06641, 0.6215, 0.07646, 0.6573, 0.09333, 0.6353, 0.1133, 0.6002, 0.1025, 0.0676, 0.01677, 0.1071, 0.01748, 0.1507, 0.06641, 0.1132, 0.08041, 0.5933, 0.06469, 0.6215, 0.07646, 0.6002, 0.1025, 0.5561, 0.09013, 0.1998, 0.04538, 0.2676, 0.04577, 0.2695, 0.08207, 0.2048, 0.08095, 0.6353, 0.1133, 0.6698, 0.125, 0.6612, 0.1421, 0.626, 0.1344, 0.1507, 0.06641, 0.1998, 0.04538, 0.2048, 0.08095, 0.153, 0.08887, 0.6002, 0.1025, 0.6353, 0.1133, 0.626, 0.1344, 0.5912, 0.1278, 0.1132, 0.08041, 0.1507, 0.06641, 0.153, 0.08887, 0.1091, 0.1072, 0.5561, 0.09013, 0.6002, 0.1025, 0.5912, 0.1278, 0.5489, 0.1206, 0.06516, 0.1257, 0.1132, 0.08041, 0.1091, 0.1072, 0.08075, 0.1455, 0.4965, 0.07703, 0.5561, 0.09013, 0.5489, 0.1206, 0.4909, 0.112, 0.04272, 0.1814, 0.06516, 0.1257, 0.08075, 0.1455, 0.05169, 0.1912, 0.4219, 0.0631, 0.4965, 0.07703, 0.4909, 0.112, 0.4192, 0.1022, 0.3392, 0.5029, 0.3555, 0.5244, 0.3304, 0.5047, 0.02506, 0.2434, 0.04272, 0.1814, 0.05169, 0.1912, 0.3451, 0.05236, 0.4219, 0.0631, 0.4192, 0.1022, 0.3436, 0.09093, 0.1209, 0.8258, 0.1328, 0.8329, 0.05462, 0.9227, 0.03536, 0.9117, 0.2676, 0.04577, 0.3451, 0.05236, 0.3436, 0.09093, 0.2695, 0.08207, 0.6698, 0.125, 0.7094, 0.1369, 0.7019, 0.1501, 0.6612, 0.1421, 0.05169, 0.1912, 0.08075, 0.1455, 0.09189, 0.1732, 0.05823, 0.2058, 0.4192, 0.1022, 0.4909, 0.112, 0.4897, 0.1521, 0.4183, 0.1456, 0.7066, 0.3769, 0.7734, 0.3765, 0.7024, 0.3998, 0.02506, 0.2434, 0.05169, 0.1912, 0.05823, 0.2058, 0.3436, 0.09093, 0.4192, 0.1022, 0.4183, 0.1456, 0.343, 0.1352, 0.29, 0.5853, 0.2922, 0.5961, 0.1327, 0.5781, 0.1341, 0.5614, 0.2695, 0.08207, 0.3436, 0.09093, 0.343, 0.1352, 0.2726, 0.1263, 0.6612, 0.1421, 0.7019, 0.1501, 0.7051, 0.1728, 0.662, 0.1673, 0.2048, 0.08095, 0.2695, 0.08207, 0.2726, 0.1263, 0.2125, 0.1248, 0.626, 0.1344, 0.6612, 0.1421, 0.662, 0.1673, 0.6256, 0.163, 0.153, 0.08887, 0.2048, 0.08095, 0.2125, 0.1248, 0.164, 0.1312, 0.5912, 0.1278, 0.626, 0.1344, 0.6256, 0.163, 0.5895, 0.1597, 0.1091, 0.1072, 0.153, 0.08887, 0.164, 0.1312, 0.121, 0.146, 0.5489, 0.1206, 0.5912, 0.1278, 0.5895, 0.1597, 0.5468, 0.1565, 0.08075, 0.1455, 0.1091, 0.1072, 0.121, 0.146, 0.09189, 0.1732, 0.4909, 0.112, 0.5489, 0.1206, 0.5468, 0.1565, 0.4897, 0.1521, 0.6256, 0.163, 0.662, 0.1673, 0.6672, 0.1947, 0.6328, 0.1934, 0.164, 0.1312, 0.2125, 0.1248, 0.2165, 0.1798, 0.1687, 0.1839, 0.5895, 0.1597, 0.6256, 0.163, 0.6328, 0.1934, 0.5932, 0.1931, 0.121, 0.146, 0.164, 0.1312, 0.1687, 0.1839, 0.1287, 0.1927, 0.5468, 0.1565, 0.5895, 0.1597, 0.5932, 0.1931, 0.5495, 0.194, 0.09189, 0.1732, 0.121, 0.146, 0.1287, 0.1927, 0.09849, 0.2071, 0.4897, 0.1521, 0.5468, 0.1565, 0.5495, 0.194, 0.4919, 0.1938, 0.05823, 0.2058, 0.09189, 0.1732, 0.09849, 0.2071, 0.06203, 0.224, 0.4183, 0.1456, 0.4897, 0.1521, 0.4919, 0.1938, 0.4196, 0.1921, 0.7024, 0.3998, 0.7734, 0.3765, 0.7282, 0.4128, 0.02506, 0.2434, 0.05823, 0.2058, 0.06203, 0.224, 0.343, 0.1352, 0.4183, 0.1456, 0.4196, 0.1921, 0.343, 0.1862, 0.4062, 0.8751, 0.4136, 0.8755, 0.4121, 0.9812, 0.3966, 0.9811, 0.2726, 0.1263, 0.343, 0.1352, 0.343, 0.1862, 0.2737, 0.1806, 0.662, 0.1673, 0.7051, 0.1728, 0.7095, 0.1991, 0.6672, 0.1947, 0.2125, 0.1248, 0.2726, 0.1263, 0.2737, 0.1806, 0.2165, 0.1798, 0.4196, 0.1921, 0.4919, 0.1938, 0.4919, 0.2418, 0.417, 0.2434, 0.7282, 0.4128, 0.7734, 0.3765, 0.7609, 0.4008, 0.02506, 0.2434, 0.06203, 0.224, 0.06272, 0.2451, 0.343, 0.1862, 0.4196, 0.1921, 0.417, 0.2434, 0.3384, 0.2444, 0.1555, 0.8559, 0.1649, 0.8624, 0.1209, 0.9762, 0.09793, 0.9578, 0.2737, 0.1806, 0.343, 0.1862, 0.3384, 0.2444, 0.2735, 0.2453, 0.6672, 0.1947, 0.7095, 0.1991, 0.702, 0.2331, 0.6697, 0.2345, 0.2165, 0.1798, 0.2737, 0.1806, 0.2735, 0.2453, 0.2177, 0.2459, 0.6328, 0.1934, 0.6672, 0.1947, 0.6697, 0.2345, 0.6335, 0.2364, 0.1687, 0.1839, 0.2165, 0.1798, 0.2177, 0.2459, 0.1715, 0.2463, 0.5932, 0.1931, 0.6328, 0.1934, 0.6335, 0.2364, 0.5931, 0.2385, 0.1287, 0.1927, 0.1687, 0.1839, 0.1715, 0.2463, 0.1315, 0.246, 0.5495, 0.194, 0.5932, 0.1931, 0.5931, 0.2385, 0.5435, 0.2404, 0.09849, 0.2071, 0.1287, 0.1927, 0.1315, 0.246, 0.1007, 0.2459, 0.4919, 0.1938, 0.5495, 0.194, 0.5435, 0.2404, 0.4919, 0.2418, 0.06203, 0.224, 0.09849, 0.2071, 0.1007, 0.2459, 0.06272, 0.2451, 0.1715, 0.2463, 0.2177, 0.2459, 0.2161, 0.3149, 0.1667, 0.312, 0.5931, 0.2385, 0.6335, 0.2364, 0.6368, 0.2808, 0.5985, 0.2842, 0.1315, 0.246, 0.1715, 0.2463, 0.1667, 0.312, 0.1256, 0.303, 0.5435, 0.2404, 0.5931, 0.2385, 0.5985, 0.2842, 0.5538, 0.2867, 0.1007, 0.2459, 0.1315, 0.246, 0.1256, 0.303, 0.09529, 0.287, 0.4919, 0.2418, 0.5435, 0.2404, 0.5538, 0.2867, 0.4951, 0.2902, 0.06272, 0.2451, 0.1007, 0.2459, 0.09529, 0.287, 0.05967, 0.2667, 0.417, 0.2434, 0.4919, 0.2418, 0.4951, 0.2902, 0.4218, 0.2949, 0.7609, 0.4008, 0.7734, 0.3765, 0.7709, 0.4254, 0.02506, 0.2434, 0.06272, 0.2451, 0.05967, 0.2667, 0.3384, 0.2444, 0.417, 0.2434, 0.4218, 0.2949, 0.3435, 0.3036, 0.2837, 0.5709, 0.29, 0.5853, 0.1341, 0.5614, 0.1304, 0.5334, 0.2735, 0.2453, 0.3384, 0.2444, 0.3435, 0.3036, 0.2743, 0.3124, 0.6697, 0.2345, 0.702, 0.2331, 0.7096, 0.2668, 0.6706, 0.2763, 0.2177, 0.2459, 0.2735, 0.2453, 0.2743, 0.3124, 0.2161, 0.3149, 0.6335, 0.2364, 0.6697, 0.2345, 0.6706, 0.2763, 0.6368, 0.2808, 0.7709, 0.4254, 0.7734, 0.3765, 0.8004, 0.457, 0.02506, 0.2434, 0.05967, 0.2667, 0.05391, 0.286, 0.3435, 0.3036, 0.4218, 0.2949, 0.4219, 0.3426, 0.3439, 0.3577, 0.2041, 0.8792, 0.2152, 0.8791, 0.2188, 0.9926, 0.1959, 0.9922, 0.2743, 0.3124, 0.3435, 0.3036, 0.3439, 0.3577, 0.2727, 0.3698, 0.6706, 0.2763, 0.7096, 0.2668, 0.7054, 0.2989, 0.671, 0.305, 0.2161, 0.3149, 0.2743, 0.3124, 0.2727, 0.3698, 0.21, 0.3734, 0.6368, 0.2808, 0.6706, 0.2763, 0.671, 0.305, 0.6345, 0.3123, 0.1667, 0.312, 0.2161, 0.3149, 0.21, 0.3734, 0.158, 0.3688, 0.5985, 0.2842, 0.6368, 0.2808, 0.6345, 0.3123, 0.5982, 0.3189, 0.1256, 0.303, 0.1667, 0.312, 0.158, 0.3688, 0.113, 0.3529, 0.5538, 0.2867, 0.5985, 0.2842, 0.5982, 0.3189, 0.5545, 0.3258, 0.09529, 0.287, 0.1256, 0.303, 0.113, 0.3529, 0.08516, 0.3231, 0.4951, 0.2902, 0.5538, 0.2867, 0.5545, 0.3258, 0.4956, 0.3329, 0.05967, 0.2667, 0.09529, 0.287, 0.08516, 0.3231, 0.05391, 0.286, 0.4218, 0.2949, 0.4951, 0.2902, 0.4956, 0.3329, 0.4219, 0.3426, 0.5982, 0.3189, 0.6345, 0.3123, 0.6446, 0.3442, 0.6051, 0.3536, 0.113, 0.3529, 0.158, 0.3688, 0.1447, 0.4128, 0.1058, 0.391, 0.5545, 0.3258, 0.5982, 0.3189, 0.6051, 0.3536, 0.565, 0.3637, 0.08516, 0.3231, 0.113, 0.3529, 0.1058, 0.391, 0.07012, 0.3514, 0.4956, 0.3329, 0.5545, 0.3258, 0.565, 0.3637, 0.5027, 0.3745, 0.05391, 0.286, 0.08516, 0.3231, 0.07012, 0.3514, 0.04556, 0.301, 0.4219, 0.3426, 0.4956, 0.3329, 0.5027, 0.3745, 0.4266, 0.3871, 0.8004, 0.457, 0.7734, 0.3765, 0.8092, 0.4242, 0.02506, 0.2434, 0.05391, 0.286, 0.04556, 0.301, 0.3439, 0.3577, 0.4219, 0.3426, 0.4266, 0.3871, 0.3464, 0.4005, 0.338, 0.8535, 0.3617, 0.8663, 0.321, 0.961, 0.2732, 0.9426, 0.2727, 0.3698, 0.3439, 0.3577, 0.3464, 0.4005, 0.2689, 0.4155, 0.671, 0.305, 0.7054, 0.2989, 0.7095, 0.3216, 0.6826, 0.333, 0.21, 0.3734, 0.2727, 0.3698, 0.2689, 0.4155, 0.2009, 0.4192, 0.6345, 0.3123, 0.671, 0.305, 0.6826, 0.333, 0.6446, 0.3442, 0.158, 0.3688, 0.21, 0.3734, 0.2009, 0.4192, 0.1447, 0.4128, 0.3464, 0.4005, 0.4266, 0.3871, 0.4268, 0.4298, 0.3472, 0.4435, 0.439, 0.8691, 0.4502, 0.8698, 0.4786, 0.9767, 0.4586, 0.977, 0.2689, 0.4155, 0.3464, 0.4005, 0.3472, 0.4435, 0.2675, 0.453, 0.6826, 0.333, 0.7095, 0.3216, 0.7185, 0.344, 0.6828, 0.3635, 0.2009, 0.4192, 0.2689, 0.4155, 0.2675, 0.453, 0.1964, 0.4462, 0.6446, 0.3442, 0.6826, 0.333, 0.6828, 0.3635, 0.6485, 0.3787, 0.1447, 0.4128, 0.2009, 0.4192, 0.1964, 0.4462, 0.1523, 0.4437, 0.6051, 0.3536, 0.6446, 0.3442, 0.6485, 0.3787, 0.6123, 0.3907, 0.1058, 0.391, 0.1447, 0.4128, 0.1523, 0.4437, 0.1024, 0.4245, 0.565, 0.3637, 0.6051, 0.3536, 0.6123, 0.3907, 0.5668, 0.4019, 0.07012, 0.3514, 0.1058, 0.391, 0.1024, 0.4245, 0.05104, 0.37, 0.5027, 0.3745, 0.565, 0.3637, 0.5668, 0.4019, 0.5046, 0.415, 0.04556, 0.301, 0.07012, 0.3514, 0.05104, 0.37, 0.03513, 0.3106, 0.4266, 0.3871, 0.5027, 0.3745, 0.5046, 0.415, 0.4268, 0.4298, 0.8092, 0.4242, 0.7734, 0.3765, 0.8322, 0.4236, 0.02506, 0.2434, 0.04556, 0.301, 0.03513, 0.3106, 0.1024, 0.4245, 0.1523, 0.4437, 0.1211, 0.494, 0.03691, 0.4801, 0.5668, 0.4019, 0.6123, 0.3907, 0.625, 0.4203, 0.5783, 0.4358, 0.05104, 0.37, 0.1024, 0.4245, 0.03691, 0.4801, 0.02815, 0.3779, 0.5046, 0.415, 0.5668, 0.4019, 0.5783, 0.4358, 0.5143, 0.4523, 0.03513, 0.3106, 0.05104, 0.37, 0.02815, 0.3779, 0.02337, 0.3138, 0.4268, 0.4298, 0.5046, 0.415, 0.5143, 0.4523, 0.4341, 0.4687, 0.8322, 0.4236, 0.7734, 0.3765, 0.8534, 0.4148, 0.02506, 0.2434, 0.03513, 0.3106, 0.02337, 0.3138, 0.3472, 0.4435, 0.4268, 0.4298, 0.4341, 0.4687, 0.3521, 0.4804, 0.7731, 0.1447, 0.7839, 0.1329, 0.9502, 0.1119, 0.9401, 0.1347, 0.2675, 0.453, 0.3472, 0.4435, 0.3521, 0.4804, 0.2788, 0.4877, 0.6828, 0.3635, 0.7185, 0.344, 0.7272, 0.3584, 0.6955, 0.3829, 0.1964, 0.4462, 0.2675, 0.453, 0.2788, 0.4877, 0.2126, 0.4892, 0.6485, 0.3787, 0.6828, 0.3635, 0.6955, 0.3829, 0.6621, 0.4034, 0.1523, 0.4437, 0.1964, 0.4462, 0.2126, 0.4892, 0.1211, 0.494, 0.6123, 0.3907, 0.6485, 0.3787, 0.6621, 0.4034, 0.625, 0.4203, 0.7185, 0.344, 0.7362, 0.336, 0.7326, 0.3548, 0.7272, 0.3584, 0.7095, 0.3216, 0.742, 0.317, 0.7362, 0.336, 0.7185, 0.344, 0.7054, 0.2989, 0.7128, 0.2966, 0.742, 0.317, 0.7095, 0.3216, 0.7096, 0.2668, 0.735, 0.2553, 0.7128, 0.2966, 0.7054, 0.2989, 0.702, 0.2331, 0.7461, 0.2321, 0.735, 0.2553, 0.7096, 0.2668, 0.7095, 0.1991, 0.7251, 0.2032, 0.7461, 0.2321, 0.702, 0.2331, 0.7051, 0.1728, 0.7113, 0.1738, 0.7251, 0.2032, 0.7095, 0.1991, 0.7019, 0.1501, 0.7279, 0.1525, 0.7113, 0.1738, 0.7051, 0.1728, 0.7094, 0.1369, 0.7338, 0.1372, 0.7279, 0.1525, 0.7019, 0.1501, 0.7352, 0.1222, 0.7498, 0.1312, 0.7338, 0.1372, 0.7094, 0.1369, 0.3564, 0.5756, 0.3275, 0.5824, 0.3118, 0.5722, 0.3262, 0.5659, 0.3608, 0.5889, 0.3345, 0.5938, 0.3275, 0.5824, 0.3564, 0.5756, 0.359, 0.6078, 0.3438, 0.6098, 0.3345, 0.5938, 0.3608, 0.5889, 0.3576, 0.6289, 0.3337, 0.6328, 0.3438, 0.6098, 0.359, 0.6078, 0.3338, 0.6546, 0.3233, 0.6532, 0.3337, 0.6328, 0.3576, 0.6289, 0.3518, 0.6829, 0.323, 0.6695, 0.3233, 0.6532, 0.3338, 0.6546, 0.3463, 0.7062, 0.3425, 0.7047, 0.323, 0.6695, 0.3518, 0.6829, 0.3446, 0.727, 0.3183, 0.7198, 0.3425, 0.7047, 0.3463, 0.7062, 0.3297, 0.735, 0.3024, 0.7299, 0.3183, 0.7198, 0.3446, 0.727, 0.333, 0.7591, 0.3278, 0.7554, 0.3024, 0.7299, 0.3297, 0.735, 0.1796, 0.821, 0.1662, 0.8192, 0.09865, 0.7627, 0.1198, 0.7624, 0.1198, 0.7624, 0.09865, 0.7627, 0.1312, 0.7315, 0.1405, 0.7292, 0.1405, 0.7292, 0.1312, 0.7315, 0.1381, 0.7053, 0.1505, 0.7043, 0.1505, 0.7043, 0.1381, 0.7053, 0.1132, 0.6735, 0.1263, 0.6772, 0.1263, 0.6772, 0.1132, 0.6735, 0.1103, 0.6549, 0.124, 0.6543, 0.124, 0.6543, 0.1103, 0.6549, 0.1175, 0.6275, 0.1281, 0.6247, 0.1281, 0.6247, 0.1175, 0.6275, 0.1273, 0.5991, 0.1358, 0.5986, 0.1358, 0.5986, 0.1273, 0.5991, 0.1223, 0.5745, 0.1327, 0.5781, 0.1327, 0.5781, 0.1223, 0.5745, 0.1266, 0.5586, 0.1341, 0.5614, 0.1341, 0.5614, 0.1266, 0.5586, 0.1224, 0.5276, 0.1304, 0.5334, 0.9502, 0.1119, 0.9618, 0.1103, 0.95, 0.1314, 0.9401, 0.1347, 0.9524, 0.1517, 0.9434, 0.1542, 0.9401, 0.1347, 0.95, 0.1314, 0.9434, 0.1542, 0.9524, 0.1517, 0.943, 0.1796, 0.9328, 0.1792, 0.9328, 0.1792, 0.943, 0.1796, 0.9585, 0.2131, 0.9474, 0.2114, 0.9474, 0.2114, 0.9585, 0.2131, 0.9793, 0.2452, 0.9575, 0.2479, 0.9575, 0.2479, 0.9793, 0.2452, 0.9583, 0.2798, 0.9466, 0.2811, 0.9466, 0.2811, 0.9583, 0.2798, 0.9323, 0.3176, 0.9218, 0.3158, 0.9218, 0.3158, 0.9323, 0.3176, 0.9533, 0.3657, 0.9381, 0.3617, 0.9381, 0.3617, 0.9533, 0.3657, 0.9301, 0.3906, 0.9189, 0.3906, 0.9189, 0.3906, 0.9301, 0.3906, 0.924, 0.4173, 0.9075, 0.4184, 0.2887, 0.6527, 0.2879, 0.6648, 0.1263, 0.6772, 0.124, 0.6543, 0.7695, 0.3299, 0.7738, 0.3157, 0.9381, 0.3617, 0.9189, 0.3906, 0.1649, 0.8624, 0.1888, 0.8683, 0.159, 0.9828, 0.1209, 0.9762, 0.2879, 0.6648, 0.2949, 0.6986, 0.1505, 0.7043, 0.1263, 0.6772, 0.7738, 0.3157, 0.764, 0.2875, 0.9218, 0.3158, 0.9381, 0.3617, 0.115, 0.818, 0.1209, 0.8258, 0.03536, 0.9117, 0.02636, 0.8994, 0.2949, 0.6986, 0.2829, 0.7176, 0.1405, 0.7292, 0.1505, 0.7043, 0.764, 0.2875, 0.7728, 0.2505, 0.9466, 0.2811, 0.9218, 0.3158, 0.4502, 0.8698, 0.4567, 0.8683, 0.4903, 0.972, 0.4786, 0.9767, 0.2829, 0.7176, 0.283, 0.7313, 0.1198, 0.7624, 0.1405, 0.7292, 0.7728, 0.2505, 0.7716, 0.2334, 0.9575, 0.2479, 0.9466, 0.2811, 0.283, 0.7313, 0.295, 0.7557, 0.1796, 0.821, 0.1198, 0.7624, 0.7716, 0.2334, 0.7698, 0.2099, 0.9474, 0.2114, 0.9575, 0.2479, 0.773, 0.1584, 0.7731, 0.1447, 0.9401, 0.1347, 0.9434, 0.1542, 0.1328, 0.8329, 0.143, 0.8463, 0.07476, 0.9424, 0.05462, 0.9227, 0.4136, 0.8755, 0.4253, 0.8737, 0.4341, 0.9815, 0.4121, 0.9812, 0.7698, 0.2099, 0.7647, 0.1813, 0.9328, 0.1792, 0.9474, 0.2114, 0.3746, 0.8698, 0.3873, 0.8672, 0.3659, 0.9729, 0.3432, 0.9723, 0.1058, 0.8174, 0.115, 0.818, 0.02636, 0.8994, 0.01072, 0.8914, 0.7647, 0.1813, 0.773, 0.1584, 0.9434, 0.1542, 0.9328, 0.1792, 0.7113, 0.1738, 0.7279, 0.1525, 0.773, 0.1584, 0.7647, 0.1813, 0.7251, 0.2032, 0.7113, 0.1738, 0.7647, 0.1813, 0.7698, 0.2099, 0.7279, 0.1525, 0.7338, 0.1372, 0.7731, 0.1447, 0.773, 0.1584, 0.7461, 0.2321, 0.7251, 0.2032, 0.7698, 0.2099, 0.7716, 0.2334, 0.3024, 0.7299, 0.3278, 0.7554, 0.295, 0.7557, 0.283, 0.7313, 0.735, 0.2553, 0.7461, 0.2321, 0.7716, 0.2334, 0.7728, 0.2505, 0.3183, 0.7198, 0.3024, 0.7299, 0.283, 0.7313, 0.2829, 0.7176, 0.7128, 0.2966, 0.735, 0.2553, 0.7728, 0.2505, 0.764, 0.2875, 0.3425, 0.7047, 0.3183, 0.7198, 0.2829, 0.7176, 0.2949, 0.6986, 0.742, 0.317, 0.7128, 0.2966, 0.764, 0.2875, 0.7738, 0.3157, 0.323, 0.6695, 0.3425, 0.7047, 0.2949, 0.6986, 0.2879, 0.6648, 0.7362, 0.336, 0.742, 0.317, 0.7738, 0.3157, 0.7695, 0.3299, 0.3233, 0.6532, 0.323, 0.6695, 0.2879, 0.6648, 0.2887, 0.6527, 0.7338, 0.1372, 0.7498, 0.1312, 0.7839, 0.1329, 0.7731, 0.1447, 0.3118, 0.5722, 0.3275, 0.5824, 0.29, 0.5853, 0.2837, 0.5709, 0.3275, 0.5824, 0.3345, 0.5938, 0.2922, 0.5961, 0.29, 0.5853, 0.3345, 0.5938, 0.3438, 0.6098, 0.2962, 0.6128, 0.2922, 0.5961, 0.3438, 0.6098, 0.3337, 0.6328, 0.2916, 0.6344, 0.2962, 0.6128, 0.3337, 0.6328, 0.3233, 0.6532, 0.2887, 0.6527, 0.2916, 0.6344, 0.7326, 0.3548, 0.7362, 0.336, 0.7695, 0.3299, 0.7624, 0.3446, 0.1248, 0.8038, 0.134, 0.8023, 0.115, 0.818, 0.1058, 0.8174, 0.3825, 0.8488, 0.3928, 0.8437, 0.3873, 0.8672, 0.3746, 0.8698, 0.4148, 0.8566, 0.4257, 0.8527, 0.4253, 0.8737, 0.4136, 0.8755, 0.1494, 0.8148, 0.1533, 0.8272, 0.143, 0.8463, 0.1328, 0.8329, 0.4442, 0.8483, 0.4512, 0.8472, 0.4567, 0.8683, 0.4502, 0.8698, 0.134, 0.8023, 0.1398, 0.8104, 0.1209, 0.8258, 0.115, 0.818, 0.177, 0.8463, 0.2005, 0.8448, 0.1888, 0.8683, 0.1649, 0.8624, 0.4353, 0.8458, 0.4442, 0.8483, 0.4502, 0.8698, 0.439, 0.8691, 0.3377, 0.8303, 0.3677, 0.848, 0.3617, 0.8663, 0.338, 0.8535, 0.2106, 0.86, 0.2241, 0.8585, 0.2152, 0.8791, 0.2041, 0.8792, 0.1646, 0.84, 0.177, 0.8463, 0.1649, 0.8624, 0.1555, 0.8559, 0.4067, 0.8558, 0.4148, 0.8566, 0.4136, 0.8755, 0.4062, 0.8751, 0.1398, 0.8104, 0.1494, 0.8148, 0.1328, 0.8329, 0.1209, 0.8258, 0.3677, 0.848, 0.3825, 0.8488, 0.3746, 0.8698, 0.3617, 0.8663, 0.3928, 0.8437, 0.4067, 0.8558, 0.4062, 0.8751, 0.3873, 0.8672, 0.1533, 0.8272, 0.1646, 0.84, 0.1555, 0.8559, 0.143, 0.8463, 0.4512, 0.8472, 0.4625, 0.8516, 0.4688, 0.8696, 0.4567, 0.8683, 0.2005, 0.8448, 0.2106, 0.86, 0.2041, 0.8792, 0.1888, 0.8683, 0.2241, 0.8585, 0.2377, 0.8574, 0.2263, 0.878, 0.2152, 0.8791, 0.4257, 0.8527, 0.4353, 0.8458, 0.439, 0.8691, 0.4253, 0.8737])
me_sphere.materials.append(mat_material_001)
me_sphere.use_remesh_preserve_volume = False
me_sphere.use_remesh_preserve_attributes = False
me_sphere.use_mirror_vertex_groups = False
me_sphere.update()
me_sphere.normals_split_custom_set([tuple(v) for v in zip(*[iter([0.01555, 0.9826, 0.1849, 0.00597, 0.9753, 0.221, 0.3971, 0.8968, 0.195, 0.393, 0.9044, 0.1661, -0.3328, 0.7872, -0.5192, -0.7885, 0.4733, -0.3926, -0.6655, 0.746, 0.02282, -0.4615, 0.8713, -0.167, 0.0131, 0.9915, 0.1296, 0.01556, 0.9826, 0.1849, 0.393, 0.9044, 0.1661, 0.3636, 0.9221, 0.1322, 0.1835, 0.6195, 0.7633, 0.1852, 0.4636, 0.8665, 0.08605, 0.517, 0.8516, 0.2118, 0.6492, 0.7305, -0.01523, 0.9843, 0.1758, 0.01312, 0.9915, 0.1296, 0.3637, 0.9221, 0.1322, 0.4314, 0.8922, 0.1339, 0.1645, 0.7651, 0.6226, 0.1835, 0.6195, 0.7633, 0.2118, 0.6492, 0.7305, 0.2875, 0.7514, 0.5939, 0.01195, 0.9874, 0.158, -0.01522, 0.9843, 0.1758, 0.4314, 0.8922, 0.1338, 0.6934, 0.7206, -0.0008848, 0.1408, 0.8823, 0.4491, 0.1644, 0.7651, 0.6226, 0.2875, 0.7514, 0.5939, 0.3416, 0.8364, 0.4286, 0.04802, 0.6129, -0.7887, 0.01194, 0.9874, 0.1579, 0.6934, 0.7206, -0.000872, 0.7544, 0.3061, -0.5807, 0.09483, 0.9403, 0.3268, 0.1408, 0.8823, 0.4491, 0.3416, 0.8364, 0.4286, 0.3667, 0.8722, 0.3238, 0.0007575, -0.03912, -0.9992, 0.04799, 0.6129, -0.7887, 0.7544, 0.3062, -0.5806, 0.341, -0.003643, -0.9401, 0.03041, 0.9616, 0.2728, 0.09484, 0.9403, 0.3268, 0.3667, 0.8722, 0.3238, 0.3821, 0.8839, 0.2698, 0.002273, -0.05564, -0.9984, 0.0007445, -0.03913, -0.9992, 0.341, -0.003643, -0.9401, 0.1117, -0.06087, -0.9919, 0.005972, 0.9753, 0.221, 0.03041, 0.9616, 0.2728, 0.3821, 0.8839, 0.2698, 0.3971, 0.8968, 0.195, 0.1424, 0.2962, 0.9444, -0.03321, 0.04003, 0.9986, -0.1374, 0.3847, 0.9128, 0.0009497, -0.04794, -0.9988, 0.002286, -0.05564, -0.9984, 0.1117, -0.06089, -0.9919, 0.1117, -0.06087, -0.9919, 0.341, -0.003647, -0.9401, 0.476, 0.0461, -0.8782, 0.1951, -0.07693, -0.9778, 0.3971, 0.8968, 0.195, 0.3821, 0.8839, 0.2698, 0.6542, 0.7254, 0.214, 0.6909, 0.7079, 0.1468, -0.1374, 0.3848, 0.9127, -0.03318, 0.04004, 0.9986, -0.06939, 0.3372, 0.9389, 0.0009558, -0.04796, -0.9988, 0.1117, -0.06086, -0.9919, 0.1951, -0.07695, -0.9778, 0.393, 0.9044, 0.1661, 0.3971, 0.8968, 0.195, 0.6909, 0.7079, 0.1468, 0.684, 0.7175, 0.1318, -0.96, 0.2533, -0.1195, -0.9187, -0.3532, 0.1765, -0.905, -0.08617, 0.4165, -0.8435, 0.1898, 0.5025, 0.3636, 0.9221, 0.1322, 0.393, 0.9044, 0.1661, 0.684, 0.7175, 0.1318, 0.6857, 0.722, 0.09288, 0.2118, 0.6492, 0.7305, 0.08606, 0.5171, 0.8516, 0.08106, 0.503, 0.8605, 0.2646, 0.6009, 0.7542, 0.4314, 0.8922, 0.1338, 0.3636, 0.9221, 0.1322, 0.6857, 0.722, 0.09287, 0.7471, 0.6647, 0.003925, 0.2875, 0.7514, 0.5939, 0.2118, 0.6492, 0.7305, 0.2646, 0.601, 0.7542, 0.3961, 0.6895, 0.6063, 0.6934, 0.7206, -0.0009, 0.4314, 0.8922, 0.1338, 0.7471, 0.6647, 0.003913, 0.8497, 0.4698, -0.2393, 0.3416, 0.8364, 0.4286, 0.2875, 0.7514, 0.5939, 0.3961, 0.6896, 0.6063, 0.4999, 0.7513, 0.4309, 0.7544, 0.3062, -0.5806, 0.6934, 0.7205, -0.0008513, 0.8497, 0.4698, -0.2393, 0.7721, 0.2156, -0.5978, 0.3667, 0.8722, 0.3238, 0.3416, 0.8364, 0.4286, 0.4999, 0.7513, 0.431, 0.5799, 0.7587, 0.2966, 0.341, -0.003629, -0.9401, 0.7544, 0.3062, -0.5806, 0.7721, 0.2156, -0.5978, 0.476, 0.04611, -0.8782, 0.3821, 0.8839, 0.2698, 0.3667, 0.8722, 0.3238, 0.5799, 0.7588, 0.2966, 0.6542, 0.7254, 0.214, 0.8497, 0.4698, -0.2393, 0.7471, 0.6647, 0.0039, 0.9062, 0.41, -0.1035, 0.8781, 0.2862, -0.3835, 0.4999, 0.7513, 0.431, 0.3961, 0.6896, 0.6063, 0.7266, 0.4106, 0.5508, 0.8026, 0.4565, 0.384, 0.7721, 0.2156, -0.5978, 0.8497, 0.4698, -0.2393, 0.8781, 0.2862, -0.3835, 0.7762, 0.1591, -0.6101, 0.5799, 0.7588, 0.2966, 0.4998, 0.7513, 0.431, 0.8026, 0.4565, 0.384, 0.8436, 0.4789, 0.2427, 0.476, 0.0461, -0.8782, 0.7721, 0.2156, -0.5978, 0.7762, 0.1591, -0.61, 0.5799, 0.03947, -0.8138, 0.6542, 0.7254, 0.214, 0.5799, 0.7588, 0.2966, 0.8436, 0.4789, 0.2427, 0.8637, 0.4806, 0.1518, 0.1951, -0.07694, -0.9778, 0.476, 0.04612, -0.8782, 0.5798, 0.03946, -0.8138, 0.2417, -0.09539, -0.9657, 0.6909, 0.7079, 0.1468, 0.6542, 0.7254, 0.214, 0.8637, 0.4806, 0.1518, 0.8727, 0.4778, 0.1005, -0.02864, 0.3781, 0.9253, -0.03321, 0.04002, 0.9986, 0.3524, 0.1781, 0.9187, 0.0009418, -0.04796, -0.9988, 0.1951, -0.07693, -0.9778, 0.2416, -0.09541, -0.9657, 0.684, 0.7175, 0.1318, 0.6909, 0.7079, 0.1468, 0.8727, 0.4778, 0.1005, 0.872, 0.4819, 0.08582, 0.2793, -0.943, 0.181, 0.5758, -0.7634, 0.2927, 0.5194, -0.7416, 0.4246, 0.315, -0.7809, 0.5394, 0.6857, 0.722, 0.09289, 0.684, 0.7175, 0.1318, 0.872, 0.4819, 0.08581, 0.8837, 0.4678, 0.0124, 0.2646, 0.601, 0.7542, 0.08104, 0.503, 0.8605, 0.4829, 0.2678, 0.8337, 0.6201, 0.3477, 0.7033, 0.7471, 0.6647, 0.003912, 0.6857, 0.722, 0.09288, 0.8837, 0.4678, 0.01241, 0.9062, 0.41, -0.1035, 0.3961, 0.6896, 0.6063, 0.2646, 0.6009, 0.7542, 0.6201, 0.3477, 0.7033, 0.7267, 0.4106, 0.5508, 0.3178, 0.1838, 0.9302, -0.03322, 0.04003, 0.9986, 0.3866, -0.0264, 0.9219, 0.0009695, -0.04796, -0.9988, 0.2416, -0.0954, -0.9657, 0.2555, -0.1047, -0.9611, 0.872, 0.4819, 0.08582, 0.8727, 0.4778, 0.1005, 0.9795, 0.183, 0.08455, 0.9783, 0.2037, 0.03841, 0.7259, -0.1354, -0.6743, 0.967, -0.01751, 0.2542, 0.7722, 0.06866, -0.6317, 0.8997, -0.1371, 0.4144, 0.8837, 0.4678, 0.01242, 0.872, 0.4819, 0.08581, 0.9783, 0.2037, 0.03841, 0.9794, 0.1929, -0.06046, 0.6201, 0.3477, 0.7033, 0.4829, 0.2678, 0.8337, 0.6368, -0.1672, 0.7527, 0.7285, -0.08329, 0.6799, 0.9062, 0.41, -0.1035, 0.8837, 0.4678, 0.0124, 0.9794, 0.1929, -0.06045, 0.9714, 0.1673, -0.1686, 0.7266, 0.4106, 0.5508, 0.6201, 0.3477, 0.7033, 0.7285, -0.0833, 0.6799, 0.8434, -0.005137, 0.5373, 0.8781, 0.2862, -0.3835, 0.9062, 0.41, -0.1035, 0.9714, 0.1673, -0.1686, 0.8999, 0.1053, -0.4232, 0.8026, 0.4565, 0.384, 0.7266, 0.4106, 0.5508, 0.8434, -0.005155, 0.5372, 0.9247, 0.04821, 0.3776, 0.7762, 0.1591, -0.61, 0.8781, 0.2862, -0.3835, 0.8999, 0.1053, -0.4232, 0.8099, 0.05187, -0.5843, 0.8436, 0.479, 0.2427, 0.8026, 0.4565, 0.384, 0.9247, 0.0482, 0.3776, 0.9679, 0.08997, 0.2347, 0.5798, 0.03944, -0.8138, 0.7762, 0.1591, -0.61, 0.8099, 0.05184, -0.5843, 0.6382, -0.01664, -0.7697, 0.8637, 0.4806, 0.1518, 0.8436, 0.4789, 0.2427, 0.9679, 0.08996, 0.2347, 0.9808, 0.1333, 0.1423, 0.2417, -0.0954, -0.9657, 0.5798, 0.03949, -0.8138, 0.6382, -0.01664, -0.7697, 0.2555, -0.1047, -0.9611, 0.8727, 0.4778, 0.1005, 0.8637, 0.4806, 0.1518, 0.9808, 0.1333, 0.1422, 0.9795, 0.183, 0.08455, 0.9247, 0.0482, 0.3776, 0.8434, -0.005163, 0.5372, 0.861, 2.074e-05, 0.5086, 0.9327, 1.915e-06, 0.3607, 0.8099, 0.05186, -0.5843, 0.8999, 0.1053, -0.4232, 0.9007, -0.02585, -0.4337, 0.8157, -0.02889, -0.5777, 0.9679, 0.09001, 0.2347, 0.9247, 0.04819, 0.3776, 0.9327, 8.866e-06, 0.3607, 0.9742, -2.113e-05, 0.2258, 0.6382, -0.01663, -0.7697, 0.8099, 0.05186, -0.5843, 0.8157, -0.02889, -0.5778, 0.6477, -0.0381, -0.761, 0.9808, 0.1333, 0.1423, 0.9679, 0.08998, 0.2347, 0.9742, -1.825e-05, 0.2258, 0.9897, -0.0008353, 0.1432, 0.2555, -0.1047, -0.9611, 0.6382, -0.01665, -0.7697, 0.6477, -0.0381, -0.7609, 0.2539, -0.04979, -0.966, 0.9795, 0.183, 0.08457, 0.9808, 0.1333, 0.1423, 0.9897, -0.0008543, 0.1432, 0.9965, -0.004937, 0.08376, 0.3531, -0.0219, 0.9353, -0.05702, 0.09323, 0.994, 0.5119, 0.01979, 0.8588, 0.0009483, -0.04794, -0.9988, 0.2555, -0.1047, -0.9611, 0.2539, -0.04979, -0.9659, 0.9783, 0.2037, 0.03841, 0.9795, 0.183, 0.08456, 0.9965, -0.004939, 0.08378, 0.9999, -0.01207, 0.01183, -0.6248, -0.7627, 0.167, 0.1381, -0.9747, 0.1756, -0.2224, -0.7769, 0.589, -0.2602, -0.7779, 0.572, 0.9793, 0.1929, -0.06046, 0.9783, 0.2037, 0.0384, 0.9999, -0.01208, 0.01184, 0.9958, -0.01824, -0.09001, 0.7285, -0.08328, 0.68, 0.6369, -0.1672, 0.7526, 0.7721, 0.0293, 0.6348, 0.7623, -5.721e-05, 0.6472, 0.9714, 0.1673, -0.1686, 0.9794, 0.1929, -0.06045, 0.9958, -0.01825, -0.08999, 0.9816, -0.0212, -0.1897, 0.8434, -0.005142, 0.5372, 0.7285, -0.08327, 0.68, 0.7623, -2.891e-05, 0.6472, 0.861, -5.338e-06, 0.5086, 0.8999, 0.1053, -0.4232, 0.9714, 0.1673, -0.1686, 0.9816, -0.02119, -0.1897, 0.9007, -0.02584, -0.4337, 0.9999, -0.01207, 0.01184, 0.9965, -0.004953, 0.08378, 0.9785, -0.1921, 0.07492, 0.9742, -0.2242, 0.02546, 0.8387, 0.3282, 0.4346, -0.268, 0.9459, -0.1829, -0.01256, 0.5593, 0.8289, 0.1417, 0.6727, 0.7263, 0.9958, -0.01822, -0.09002, 0.9999, -0.01205, 0.01184, 0.9742, -0.2242, 0.02546, 0.9725, -0.2226, -0.06834, 0.7623, 1.246e-05, 0.6472, 0.7721, 0.02928, 0.6348, 0.6689, 0.1787, 0.7215, 0.7285, 0.08321, 0.68, 0.9816, -0.02119, -0.1897, 0.9958, -0.01824, -0.09, 0.9725, -0.2226, -0.06832, 0.964, -0.2023, -0.1724, 0.861, 7.123e-06, 0.5086, 0.7623, -1.548e-05, 0.6472, 0.7285, 0.08325, 0.68, 0.8434, 0.00513, 0.5372, 0.9007, -0.02584, -0.4337, 0.9816, -0.02121, -0.1897, 0.964, -0.2023, -0.1724, 0.8899, -0.1547, -0.429, 0.9327, 2.861e-06, 0.3607, 0.861, -1.073e-05, 0.5087, 0.8434, 0.005105, 0.5372, 0.9247, -0.04824, 0.3776, 0.8157, -0.02889, -0.5778, 0.9007, -0.02585, -0.4337, 0.8899, -0.1547, -0.4291, 0.7991, -0.1115, -0.5908, 0.9742, -1.97e-05, 0.2258, 0.9327, -2.622e-05, 0.3607, 0.9247, -0.04822, 0.3776, 0.9679, -0.09, 0.2347, 0.6477, -0.03809, -0.761, 0.8157, -0.02888, -0.5778, 0.7991, -0.1115, -0.5907, 0.6271, -0.05775, -0.7768, 0.9897, -0.000855, 0.1432, 0.9742, 3.594e-06, 0.2258, 0.9679, -0.08999, 0.2347, 0.9809, -0.1349, 0.1399, 0.2539, -0.04979, -0.9659, 0.6477, -0.0381, -0.7609, 0.6271, -0.05774, -0.7768, 0.2556, 0.01553, -0.9667, 0.9965, -0.004928, 0.08379, 0.9897, -0.0008377, 0.1432, 0.9809, -0.1349, 0.1399, 0.9785, -0.1921, 0.0749, 0.5039, 0.03177, 0.8632, -0.0572, -0.01212, 0.9983, 0.389, 0.05051, 0.9199, 0.0009712, -0.04794, -0.9988, 0.2539, -0.04979, -0.9659, 0.2556, 0.01552, -0.9667, 0.7991, -0.1115, -0.5907, 0.8899, -0.1548, -0.429, 0.8615, -0.3216, -0.3929, 0.7563, -0.2153, -0.6178, 0.9679, -0.09, 0.2347, 0.9247, -0.04822, 0.3776, 0.8027, -0.4565, 0.3839, 0.8436, -0.479, 0.2426, 0.6271, -0.05777, -0.7768, 0.7991, -0.1115, -0.5908, 0.7563, -0.2153, -0.6178, 0.5621, -0.1141, -0.8192, 0.9809, -0.1349, 0.1399, 0.9679, -0.08997, 0.2347, 0.8437, -0.4789, 0.2426, 0.8633, -0.4827, 0.1472, 0.2556, 0.01552, -0.9666, 0.6271, -0.05772, -0.7768, 0.5621, -0.1141, -0.8192, 0.2415, 0.0121, -0.9703, 0.9785, -0.1921, 0.07492, 0.9809, -0.1349, 0.1399, 0.8633, -0.4828, 0.1472, 0.869, -0.488, 0.08183, 0.4121, 0.0778, 0.9078, -0.0332, 0.04001, 0.9986, 0.3057, -0.1772, 0.9355, 0.0009537, -0.04797, -0.9988, 0.2556, 0.01552, -0.9666, 0.2415, 0.0121, -0.9703, 0.9742, -0.2242, 0.02544, 0.9785, -0.1921, 0.07491, 0.869, -0.488, 0.08182, 0.8642, -0.499, 0.06457, 0.5954, -0.7858, 0.1674, 0.9546, -0.03508, 0.2957, 0.5764, -0.5315, 0.6208, 0.6958, -0.4709, 0.5423, 0.9725, -0.2226, -0.06833, 0.9742, -0.2242, 0.02544, 0.8642, -0.499, 0.06457, 0.8748, -0.4845, 0.002187, 0.7285, 0.08326, 0.6799, 0.6689, 0.1787, 0.7216, 0.4964, -0.2784, 0.8223, 0.6201, -0.3477, 0.7032, 0.964, -0.2023, -0.1724, 0.9725, -0.2226, -0.06833, 0.8748, -0.4845, 0.00219, 0.8976, -0.427, -0.1095, 0.8434, 0.0051, 0.5372, 0.7285, 0.08327, 0.68, 0.6201, -0.3477, 0.7032, 0.7267, -0.4106, 0.5507, 0.8899, -0.1547, -0.429, 0.964, -0.2023, -0.1724, 0.8976, -0.427, -0.1095, 0.8615, -0.3216, -0.393, 0.9247, -0.04822, 0.3776, 0.8434, 0.005121, 0.5372, 0.7267, -0.4106, 0.5507, 0.8027, -0.4565, 0.3839, -0.6914, 0.7191, 0.07051, -0.9887, 0.07398, -0.1305, -0.8407, 0.2239, 0.493, -0.8073, 0.4552, 0.3755, 0.8748, -0.4845, 0.002191, 0.8642, -0.499, 0.06457, 0.6712, -0.7334, 0.1078, 0.6758, -0.7316, 0.08982, 0.6201, -0.3477, 0.7032, 0.4964, -0.2784, 0.8223, 0.3045, -0.4244, 0.8527, 0.4181, -0.5288, 0.7386, 0.8976, -0.427, -0.1095, 0.8748, -0.4845, 0.002185, 0.6758, -0.7316, 0.08983, 0.7396, -0.673, -0.002043, 0.7267, -0.4106, 0.5507, 0.6201, -0.3477, 0.7032, 0.4181, -0.5288, 0.7387, 0.5208, -0.6172, 0.5898, 0.8615, -0.3215, -0.393, 0.8976, -0.427, -0.1095, 0.7396, -0.673, -0.002029, 0.7941, -0.5187, -0.3166, 0.8027, -0.4565, 0.3839, 0.7267, -0.4106, 0.5507, 0.5208, -0.6172, 0.5898, 0.607, -0.676, 0.4177, 0.7563, -0.2153, -0.6178, 0.8615, -0.3215, -0.3929, 0.7941, -0.5187, -0.3166, 0.6766, -0.3165, -0.6648, 0.8436, -0.479, 0.2426, 0.8027, -0.4565, 0.3839, 0.607, -0.676, 0.4178, 0.6543, -0.7068, 0.269, 0.5621, -0.1141, -0.8192, 0.7563, -0.2153, -0.6178, 0.6766, -0.3165, -0.6648, 0.4344, -0.156, -0.8871, 0.8633, -0.4828, 0.1472, 0.8436, -0.4789, 0.2426, 0.6543, -0.7068, 0.269, 0.6751, -0.7146, 0.1832, 0.2415, 0.01208, -0.9703, 0.5621, -0.1141, -0.8192, 0.4344, -0.156, -0.8871, 0.1885, -0.01321, -0.982, 0.869, -0.488, 0.08183, 0.8633, -0.4828, 0.1472, 0.6751, -0.7146, 0.1832, 0.683, -0.721, 0.1172, 0.3057, -0.1772, 0.9355, -0.03318, 0.04, 0.9986, 0.1977, -0.2274, 0.9535, 0.0009577, -0.04797, -0.9988, 0.2415, 0.0121, -0.9703, 0.1885, -0.01321, -0.982, 0.8642, -0.499, 0.06458, 0.869, -0.488, 0.08184, 0.683, -0.721, 0.1172, 0.6713, -0.7333, 0.1078, 0.6543, -0.7068, 0.269, 0.6071, -0.676, 0.4177, 0.005225, -0.8868, 0.4621, 0.04484, -0.9486, 0.3132, 0.4344, -0.156, -0.8871, 0.6766, -0.3165, -0.6648, 0.6647, -0.3713, -0.6484, 0.3178, -0.1259, -0.9398, 0.6751, -0.7146, 0.1832, 0.6543, -0.7068, 0.269, 0.04484, -0.9486, 0.3133, 0.1215, -0.958, 0.2596, 0.1885, -0.01322, -0.982, 0.4344, -0.156, -0.8871, 0.3178, -0.126, -0.9398, 0.1041, -0.03272, -0.994, 0.683, -0.721, 0.1172, 0.6751, -0.7146, 0.1832, 0.1214, -0.958, 0.2596, 0.2129, -0.9568, 0.198, 0.1977, -0.2274, 0.9535, -0.0332, 0.04002, 0.9986, 0.01092, -0.3669, 0.9302, 0.0009478, -0.04797, -0.9988, 0.1885, -0.0132, -0.982, 0.1041, -0.03272, -0.994, 0.6712, -0.7333, 0.1078, 0.683, -0.721, 0.1172, 0.2129, -0.9568, 0.198, 0.2951, -0.9392, 0.1753, 0.941, -0.1782, -0.2878, 0.8839, 0.4034, -0.2367, 0.9803, 0.04413, 0.1923, 0.9972, -0.07027, -0.02471, 0.6758, -0.7316, 0.08982, 0.6713, -0.7333, 0.1078, 0.2952, -0.9392, 0.1753, 0.3503, -0.9222, 0.1638, 0.4181, -0.5288, 0.7387, 0.3045, -0.4244, 0.8527, -0.2419, -0.5917, 0.769, -0.1461, -0.6501, 0.7456, 0.7396, -0.673, -0.002038, 0.6758, -0.7316, 0.08982, 0.3503, -0.9222, 0.1638, 0.4261, -0.8974, 0.1148, 0.5208, -0.6172, 0.5898, 0.4181, -0.5288, 0.7387, -0.1461, -0.6501, 0.7456, -0.05243, -0.7808, 0.6225, 0.7941, -0.5187, -0.3166, 0.7397, -0.673, -0.00205, 0.4261, -0.8974, 0.1148, 0.6621, -0.7373, -0.1343, 0.607, -0.676, 0.4177, 0.5208, -0.6172, 0.5898, -0.05244, -0.7808, 0.6225, 0.005215, -0.8868, 0.4622, 0.6766, -0.3166, -0.6648, 0.7941, -0.5187, -0.3166, 0.6621, -0.7373, -0.1342, 0.6647, -0.3713, -0.6484, 0.3503, -0.9222, 0.1638, 0.2952, -0.9392, 0.1753, -0.0003122, -0.9773, 0.2117, -0.0007592, -0.9806, 0.1961, -0.1461, -0.6501, 0.7456, -0.2418, -0.5917, 0.769, -0.0373, -0.7288, 0.6838, -0.05866, -0.6773, 0.7333, 0.4261, -0.8974, 0.1148, 0.3503, -0.9222, 0.1638, -0.0007742, -0.9806, 0.1961, -0.004895, -0.9862, 0.1652, -0.05242, -0.7808, 0.6226, -0.1461, -0.6502, 0.7456, -0.0586, -0.6773, 0.7334, -0.06916, -0.8074, 0.5859, 0.6621, -0.7373, -0.1343, 0.4261, -0.8974, 0.1148, -0.004873, -0.9862, 0.1652, 0.03275, -0.9994, 0.009562, 0.005223, -0.8868, 0.4622, -0.05245, -0.7808, 0.6226, -0.06912, -0.8074, 0.5859, -0.08462, -0.8991, 0.4296, 0.6647, -0.3713, -0.6484, 0.6621, -0.7373, -0.1343, 0.03276, -0.9994, 0.009529, 0.07647, -0.5573, -0.8268, 0.04484, -0.9486, 0.3132, 0.005229, -0.8868, 0.4622, -0.0846, -0.8991, 0.4296, -0.07769, -0.9486, 0.3068, 0.3177, -0.126, -0.9398, 0.6647, -0.3713, -0.6483, 0.07652, -0.5573, -0.8268, 0.01858, -0.0765, -0.9969, 0.1215, -0.958, 0.2596, 0.04482, -0.9486, 0.3133, -0.07769, -0.9486, 0.3068, -0.0552, -0.9555, 0.2899, 0.1041, -0.03274, -0.994, 0.3178, -0.1259, -0.9398, 0.01854, -0.07653, -0.9969, -0.0008923, -0.03913, -0.9992, 0.2129, -0.9568, 0.198, 0.1215, -0.958, 0.2596, -0.05522, -0.9555, 0.2899, -0.02318, -0.969, 0.246, -0.2127, -0.3818, 0.8995, -0.239, -0.01254, 0.9709, -0.3518, -0.5122, 0.7835, 0.0009654, -0.04794, -0.9988, 0.1041, -0.03273, -0.994, -0.000886, -0.03913, -0.9992, 0.2952, -0.9392, 0.1753, 0.2129, -0.9568, 0.198, -0.02316, -0.969, 0.246, -0.0003181, -0.9773, 0.2117, 0.8761, -0.2536, 0.41, 0.6672, -0.5991, -0.4427, 0.9882, -0.08631, -0.1263, 0.9477, -0.2259, -0.2256, 0.01855, -0.07653, -0.9969, 0.07646, -0.5573, -0.8268, -0.7266, -0.292, -0.622, -0.32, -0.08592, -0.9435, -0.05519, -0.9555, 0.2899, -0.07772, -0.9486, 0.3068, -0.05242, -0.9443, 0.325, -0.1363, -0.951, 0.2777, -0.0008958, -0.03914, -0.9992, 0.01855, -0.07654, -0.9969, -0.32, -0.08593, -0.9435, -0.1061, -0.02965, -0.9939, -0.02314, -0.969, 0.246, -0.05523, -0.9555, 0.2899, -0.1362, -0.951, 0.2777, -0.2283, -0.9486, 0.2193, -0.1773, -0.4706, 0.8643, -0.09131, -0.02064, 0.9956, -0.06491, -0.3266, 0.9429, 0.0009677, -0.04796, -0.9988, -0.0008878, -0.03914, -0.9992, -0.1061, -0.02966, -0.9939, -0.0003108, -0.9773, 0.2116, -0.02317, -0.969, 0.246, -0.2283, -0.9486, 0.2193, -0.3028, -0.9363, 0.1782, 0.2002, -0.8959, -0.3967, 0.458, -0.7999, -0.3879, 0.4869, -0.8517, -0.1939, 0.2894, -0.9502, -0.1157, -0.0008005, -0.9806, 0.1961, -0.0003305, -0.9773, 0.2117, -0.3028, -0.9363, 0.1782, -0.3569, -0.9192, 0.1661, -0.05863, -0.6773, 0.7333, -0.03735, -0.7288, 0.6837, 0.2871, -0.6031, 0.7443, 0.1593, -0.6628, 0.7316, -0.004876, -0.9862, 0.1652, -0.0007954, -0.9806, 0.1961, -0.3569, -0.9192, 0.1661, -0.4554, -0.8805, 0.1318, -0.06914, -0.8074, 0.5859, -0.05865, -0.6773, 0.7333, 0.1593, -0.6628, 0.7316, 0.05646, -0.8039, 0.592, 0.03277, -0.9994, 0.00957, -0.004887, -0.9862, 0.1652, -0.4554, -0.8805, 0.1318, -0.7316, -0.6792, -0.05816, -0.08463, -0.899, 0.4296, -0.06913, -0.8074, 0.5859, 0.05648, -0.8039, 0.592, -0.008748, -0.8948, 0.4465, 0.0765, -0.5573, -0.8268, 0.03275, -0.9994, 0.009526, -0.7316, -0.6792, -0.0582, -0.7266, -0.292, -0.622, -0.0777, -0.9486, 0.3068, -0.08463, -0.8991, 0.4296, -0.008738, -0.8948, 0.4465, -0.05245, -0.9443, 0.325, -0.4554, -0.8805, 0.1318, -0.357, -0.9192, 0.1661, -0.6841, -0.7219, 0.1039, -0.7482, -0.663, 0.02574, 0.05648, -0.8039, 0.592, 0.1593, -0.6628, 0.7316, -0.3571, -0.5574, 0.7495, -0.4641, -0.6551, 0.5962, -0.7316, -0.6792, -0.0582, -0.4554, -0.8805, 0.1318, -0.7481, -0.663, 0.02571, -0.863, -0.4336, -0.2593, -0.008718, -0.8948, 0.4465, 0.05645, -0.8039, 0.592, -0.4641, -0.6551, 0.5962, -0.5474, -0.7162, 0.433, -0.7266, -0.292, -0.622, -0.7316, -0.6792, -0.05822, -0.863, -0.4336, -0.2593, -0.7398, -0.2042, -0.6411, -0.05243, -0.9443, 0.325, -0.008695, -0.8948, 0.4465, -0.5473, -0.7162, 0.433, -0.6094, -0.7374, 0.2914, -0.32, -0.08594, -0.9435, -0.7266, -0.292, -0.622, -0.7398, -0.2041, -0.6411, -0.439, -0.1142, -0.8912, -0.1363, -0.951, 0.2777, -0.05246, -0.9443, 0.325, -0.6094, -0.7374, 0.2914, -0.656, -0.7274, 0.2013, -0.1061, -0.02965, -0.9939, -0.32, -0.08593, -0.9435, -0.439, -0.1142, -0.8912, -0.1907, -0.008099, -0.9816, -0.2283, -0.9486, 0.2194, -0.1362, -0.951, 0.2777, -0.656, -0.7274, 0.2013, -0.6897, -0.7122, 0.131, 0.07258, -0.4847, 0.8716, 0.1003, -0.0289, 0.9945, -0.03841, -0.313, 0.949, 0.0009693, -0.04797, -0.9988, -0.1061, -0.02963, -0.9939, -0.1907, -0.008118, -0.9816, -0.3028, -0.9363, 0.1782, -0.2283, -0.9486, 0.2193, -0.6897, -0.7122, 0.131, -0.6893, -0.7157, 0.1124, 0.4619, 0.8855, 0.05062, -0.00935, 0.9489, 0.3153, 0.1975, 0.8523, 0.4844, 0.4036, 0.7529, 0.5199, -0.3569, -0.9192, 0.1661, -0.3028, -0.9363, 0.1782, -0.6893, -0.7157, 0.1124, -0.6841, -0.7219, 0.1039, 0.1592, -0.6628, 0.7316, 0.2871, -0.6031, 0.7442, -0.2311, -0.4473, 0.864, -0.3572, -0.5573, 0.7495, -0.1907, -0.008123, -0.9816, -0.439, -0.1142, -0.8912, -0.5238, -0.09027, -0.847, -0.2431, 0.01689, -0.9699, -0.6897, -0.7122, 0.131, -0.656, -0.7274, 0.2013, -0.904, -0.4019, 0.1457, -0.9101, -0.4073, 0.07597, -0.1878, -0.2583, 0.9476, -0.03323, 0.04001, 0.9986, -0.3792, -0.1726, 0.9091, 0.0009812, -0.04796, -0.9988, -0.1907, -0.008107, -0.9816, -0.2431, 0.01689, -0.9699, -0.6893, -0.7157, 0.1124, -0.6897, -0.7122, 0.131, -0.9101, -0.4073, 0.07597, -0.9063, -0.4185, 0.05874, -0.113, -0.931, -0.3472, 0.1474, -0.9197, -0.3639, 0.09301, -0.9896, -0.1096, -0.09698, -0.9812, -0.167, -0.6842, -0.7219, 0.1039, -0.6893, -0.7157, 0.1124, -0.9063, -0.4184, 0.05872, -0.9097, -0.414, 0.03291, -0.3571, -0.5574, 0.7495, -0.2311, -0.4473, 0.864, -0.5277, -0.2405, 0.8147, -0.6715, -0.2873, 0.683, -0.7481, -0.663, 0.02573, -0.6841, -0.7219, 0.1039, -0.9097, -0.414, 0.0329, -0.9216, -0.3802, -0.07857, -0.4641, -0.6551, 0.5962, -0.3572, -0.5573, 0.7495, -0.6716, -0.2872, 0.683, -0.779, -0.3206, 0.5389, -0.863, -0.4336, -0.2593, -0.7481, -0.663, 0.02572, -0.9216, -0.3802, -0.07856, -0.8732, -0.2977, -0.386, -0.5473, -0.7162, 0.433, -0.4642, -0.655, 0.5962, -0.779, -0.3206, 0.5388, -0.8423, -0.3652, 0.3964, -0.7398, -0.2041, -0.6412, -0.863, -0.4336, -0.2593, -0.8732, -0.2977, -0.386, -0.7345, -0.1943, -0.6502, -0.6094, -0.7374, 0.2914, -0.5474, -0.7162, 0.433, -0.8423, -0.3652, 0.3964, -0.884, -0.3973, 0.2466, -0.439, -0.1142, -0.8912, -0.7398, -0.2042, -0.6411, -0.7345, -0.1944, -0.6502, -0.5238, -0.09027, -0.847, -0.656, -0.7274, 0.2013, -0.6094, -0.7374, 0.2914, -0.8839, -0.3973, 0.2466, -0.904, -0.4019, 0.1457, -0.779, -0.3205, 0.5388, -0.6716, -0.2872, 0.683, -0.8057, 0.2409, 0.5411, -0.8718, 0.2074, 0.4437, -0.8731, -0.2977, -0.386, -0.9216, -0.3802, -0.07855, -0.9804, -0.1545, -0.1222, -0.9122, -0.12, -0.3918, -0.8423, -0.3653, 0.3964, -0.779, -0.3205, 0.5388, -0.8718, 0.2074, 0.4437, -0.9155, 0.1551, 0.3713, -0.7345, -0.1944, -0.6502, -0.8732, -0.2977, -0.3859, -0.9122, -0.12, -0.3918, -0.7845, -0.08427, -0.6143, -0.8839, -0.3973, 0.2466, -0.8423, -0.3652, 0.3964, -0.9155, 0.1551, 0.3713, -0.9703, 0.08286, 0.2274, -0.5238, -0.09025, -0.847, -0.7345, -0.1944, -0.6502, -0.7845, -0.08424, -0.6143, -0.5756, -0.03684, -0.8169, -0.904, -0.4019, 0.1457, -0.8839, -0.3973, 0.2466, -0.9703, 0.0829, 0.2274, -0.9912, 0.01703, 0.131, -0.2431, 0.01688, -0.9699, -0.5238, -0.09027, -0.847, -0.5756, -0.03683, -0.8169, -0.2551, 0.01563, -0.9668, -0.9101, -0.4073, 0.07596, -0.904, -0.4019, 0.1457, -0.9912, 0.01705, 0.131, -0.9961, -0.05742, 0.06766, -0.3656, -0.1884, 0.9115, -0.03322, 0.04, 0.9986, -0.4836, -0.04222, 0.8743, 0.0009752, -0.04795, -0.9988, -0.2431, 0.0169, -0.9699, -0.2551, 0.01563, -0.9668, -0.9063, -0.4184, 0.05874, -0.9102, -0.4073, 0.07597, -0.9961, -0.05742, 0.06765, -0.9914, -0.1254, 0.03683, -0.9179, 0.3789, 0.1183, -0.9667, -0.1772, 0.1846, -0.853, 0.2449, 0.4609, -0.9365, 0.1676, 0.3079, -0.9097, -0.414, 0.03289, -0.9063, -0.4185, 0.05872, -0.9914, -0.1254, 0.03683, -0.9871, -0.1597, -0.008041, -0.6716, -0.2873, 0.683, -0.5277, -0.2405, 0.8147, -0.7498, 0.2179, 0.6248, -0.8057, 0.2409, 0.5412, -0.9216, -0.3801, -0.07856, -0.9097, -0.414, 0.03289, -0.9871, -0.1597, -0.008052, -0.9804, -0.1545, -0.1222, -0.9961, -0.05742, 0.06766, -0.9912, 0.01706, 0.131, -0.9903, -0.001267, 0.1392, -0.9962, -0.007141, 0.08675, -0.4413, 0.07952, 0.8938, -0.04094, 0.05718, 0.9975, -0.5706, 0.09659, 0.8156, 0.0009634, -0.04795, -0.9988, -0.2551, 0.01562, -0.9668, -0.2522, -0.05456, -0.9661, -0.9914, -0.1254, 0.03682, -0.9961, -0.05742, 0.06765, -0.9962, -0.007139, 0.08675, -0.9985, -0.01679, 0.05266, 0.9631, 0.1529, 0.2213, 0.5684, 0.8094, 0.1473, 0.7026, 0.5261, 0.4792, 0.5986, 0.4573, 0.6577, -0.9871, -0.1597, -0.00804, -0.9914, -0.1254, 0.03683, -0.9985, -0.01681, 0.05266, -0.9997, -0.02491, -0.005447, -0.8057, 0.2409, 0.5411, -0.7498, 0.2179, 0.6248, -0.898, -0.02073, 0.4396, -0.8982, -0.0291, 0.4386, -0.9804, -0.1545, -0.1222, -0.9871, -0.1597, -0.00806, -0.9997, -0.0249, -0.00542, -0.9901, -0.02923, -0.1372, -0.8718, 0.2074, 0.4437, -0.8057, 0.2409, 0.5411, -0.8982, -0.02912, 0.4386, -0.9228, -0.01942, 0.3849, -0.9122, -0.12, -0.3918, -0.9804, -0.1545, -0.1222, -0.9901, -0.02921, -0.1372, -0.9167, -0.03313, -0.3982, -0.9155, 0.155, 0.3713, -0.8718, 0.2074, 0.4437, -0.9228, -0.01946, 0.3848, -0.9343, -0.005447, 0.3564, -0.7845, -0.08426, -0.6144, -0.9122, -0.12, -0.3918, -0.9167, -0.03311, -0.3982, -0.796, -0.03573, -0.6043, -0.9703, 0.08285, 0.2274, -0.9155, 0.1551, 0.3713, -0.9343, -0.005468, 0.3564, -0.974, 3.397e-05, 0.2265, -0.5756, -0.03682, -0.8169, -0.7845, -0.08425, -0.6143, -0.796, -0.03574, -0.6043, -0.5909, -0.04395, -0.8056, -0.9912, 0.01704, 0.131, -0.9703, 0.08289, 0.2274, -0.974, -2.17e-05, 0.2265, -0.9903, -0.00122, 0.1391, -0.2551, 0.01563, -0.9668, -0.5756, -0.03685, -0.8169, -0.5909, -0.04393, -0.8056, -0.2523, -0.05459, -0.9661, -0.9167, -0.03311, -0.3982, -0.9901, -0.02922, -0.1372, -0.9868, 0.1106, -0.1182, -0.9187, 0.06351, -0.3897, -0.9343, -0.005496, 0.3564, -0.9228, -0.01946, 0.3849, -0.8786, -0.1977, 0.4347, -0.9226, -0.1506, 0.3551, -0.796, -0.03573, -0.6043, -0.9167, -0.0331, -0.3982, -0.9187, 0.0635, -0.3897, -0.7931, 0.0162, -0.6089, -0.974, -6.765e-06, 0.2265, -0.9343, -0.005439, 0.3564, -0.9226, -0.1506, 0.3552, -0.9703, -0.08285, 0.2274, -0.5908, -0.04393, -0.8056, -0.796, -0.03574, -0.6042, -0.7931, 0.01618, -0.6089, -0.5868, -0.0459, -0.8084, -0.9903, -0.001269, 0.1391, -0.9747, 0.0006551, 0.2236, -0.9703, -0.08289, 0.2274, -0.9908, -0.01919, 0.1343, -0.2523, -0.05459, -0.9661, -0.5909, -0.04394, -0.8056, -0.5868, -0.04593, -0.8084, -0.2538, -0.1111, -0.9609, -0.9962, -0.00717, 0.08676, -0.9903, -0.001225, 0.1392, -0.9908, -0.01916, 0.1343, -0.9957, 0.04525, 0.08139, -0.5502, -0.2381, 0.8003, -0.04104, 0.02268, 0.9989, -0.4145, -0.1338, 0.9001, 0.0009553, -0.04796, -0.9988, -0.2522, -0.05458, -0.9661, -0.2538, -0.1112, -0.9609, -0.9985, -0.01684, 0.05266, -0.9962, -0.007164, 0.08674, -0.9957, 0.04527, 0.08138, -0.9936, 0.09824, 0.05556, -0.8782, -0.4778, -0.02228, -0.1236, -0.9889, -0.08248, -0.5793, -0.7804, 0.2354, -0.324, -0.9041, 0.2786, -0.9997, -0.02493, -0.005434, -0.9985, -0.01682, 0.05266, -0.9936, 0.09821, 0.05557, -0.9925, 0.122, 0.003477, -0.8982, -0.0291, 0.4386, -0.898, -0.02071, 0.4396, -0.7274, -0.2189, 0.6503, -0.7997, -0.2314, 0.554, -0.9901, -0.02923, -0.1373, -0.9997, -0.02491, -0.005442, -0.9925, 0.122, 0.003471, -0.9868, 0.1106, -0.1182, -0.9228, -0.0195, 0.3849, -0.8982, -0.02908, 0.4386, -0.7997, -0.2315, 0.554, -0.8786, -0.1977, 0.4347, -0.4366, -0.0004723, 0.8997, -0.03323, 0.04003, 0.9986, -0.3063, 0.2978, 0.9041, 0.0009684, -0.04795, -0.9988, -0.2538, -0.1111, -0.9609, -0.2389, -0.1024, -0.9656, -0.9936, 0.09822, 0.05557, -0.9957, 0.04527, 0.08138, -0.8342, 0.5315, 0.147, -0.8709, 0.4702, 0.1432, 0.656, -0.7385, 0.1557, 0.9596, -0.169, 0.2249, 0.8049, -0.3459, 0.4822, 0.6786, -0.3915, 0.6216, -0.9925, 0.122, 0.003467, -0.9936, 0.09824, 0.05557, -0.8709, 0.4702, 0.1432, -0.9074, 0.4143, 0.07058, -0.7997, -0.2315, 0.554, -0.7274, -0.2189, 0.6503, -0.3878, 0.5077, 0.7694, -0.4416, 0.5797, 0.6848, -0.9868, 0.1106, -0.1182, -0.9925, 0.122, 0.003481, -0.9074, 0.4142, 0.07058, -0.931, 0.3594, -0.06398, -0.8786, -0.1977, 0.4347, -0.7997, -0.2314, 0.554, -0.4416, 0.5797, 0.6848, -0.5631, 0.5948, 0.5737, -0.9187, 0.06349, -0.3897, -0.9868, 0.1106, -0.1182, -0.931, 0.3595, -0.06397, -0.9057, 0.2378, -0.351, -0.9226, -0.1506, 0.3552, -0.8786, -0.1977, 0.4347, -0.5631, 0.5949, 0.5736, -0.6793, 0.5917, 0.434, -0.7931, 0.0162, -0.6089, -0.9187, 0.06349, -0.3897, -0.9057, 0.2377, -0.351, -0.7747, 0.09743, -0.6247, -0.9703, -0.08289, 0.2274, -0.9226, -0.1506, 0.3552, -0.6793, 0.5918, 0.434, -0.7623, 0.5812, 0.2848, -0.5868, -0.04589, -0.8084, -0.7931, 0.01621, -0.6089, -0.7747, 0.09743, -0.6247, -0.5413, -0.007881, -0.8408, -0.9908, -0.0192, 0.1343, -0.9703, -0.08285, 0.2274, -0.7623, 0.5812, 0.2848, -0.8055, 0.5664, 0.1743, -0.2538, -0.1112, -0.9609, -0.5868, -0.04591, -0.8084, -0.5414, -0.007853, -0.8408, -0.2389, -0.1024, -0.9656, -0.9957, 0.04528, 0.08138, -0.9908, -0.01916, 0.1343, -0.8055, 0.5664, 0.1743, -0.8342, 0.5314, 0.147, -0.6793, 0.5917, 0.434, -0.5631, 0.5949, 0.5736, -0.5881, 0.6121, 0.5286, -0.638, 0.6552, 0.4046, -0.7747, 0.09744, -0.6247, -0.9057, 0.2378, -0.351, -0.8246, 0.5302, -0.197, -0.7773, 0.2159, -0.5909, -0.7623, 0.5812, 0.2848, -0.6793, 0.5918, 0.434, -0.638, 0.6552, 0.4045, -0.6778, 0.6789, 0.2822, -0.5414, -0.007849, -0.8408, -0.7747, 0.09744, -0.6247, -0.7773, 0.2159, -0.5909, -0.436, 0.01191, -0.8999, -0.8055, 0.5664, 0.1743, -0.7623, 0.5812, 0.2848, -0.6778, 0.6789, 0.2822, -0.7057, 0.6837, 0.1859, -0.2389, -0.1024, -0.9656, -0.5414, -0.007859, -0.8408, -0.436, 0.01194, -0.8999, -0.1913, -0.08296, -0.978, -0.8342, 0.5315, 0.1469, -0.8055, 0.5664, 0.1743, -0.7057, 0.6837, 0.1859, -0.7131, 0.6753, 0.1882, -0.3063, 0.2978, 0.9041, -0.03319, 0.04006, 0.9986, -0.294, 0.314, 0.9027, 0.0009659, -0.04795, -0.9988, -0.2389, -0.1024, -0.9656, -0.1913, -0.08296, -0.978, -0.8709, 0.4702, 0.1432, -0.8342, 0.5315, 0.147, -0.7131, 0.6753, 0.1882, -0.6954, 0.6863, 0.213, -0.9977, -0.06726, 0.004883, -0.9548, -0.05272, 0.2926, -0.9968, 0.05296, -0.06016, -0.9714, -0.1443, 0.1885, -0.9074, 0.4142, 0.07056, -0.8709, 0.4702, 0.1432, -0.6954, 0.6863, 0.213, -0.6813, 0.7169, 0.1482, -0.4416, 0.5797, 0.6848, -0.3878, 0.5077, 0.7693, -0.4702, 0.5768, 0.668, -0.5495, 0.5947, 0.5869, -0.931, 0.3595, -0.06399, -0.9074, 0.4143, 0.07058, -0.6813, 0.7169, 0.1482, -0.7041, 0.7101, 0.002197, -0.5631, 0.5949, 0.5736, -0.4416, 0.5797, 0.6848, -0.5494, 0.5947, 0.5869, -0.588, 0.6121, 0.5287, -0.9057, 0.2378, -0.351, -0.931, 0.3595, -0.06398, -0.7041, 0.7101, 0.002181, -0.8246, 0.5303, -0.197, -0.6954, 0.6863, 0.213, -0.7133, 0.6754, 0.1873, -0.5493, 0.8093, 0.2079, -0.4625, 0.8628, 0.2039, -0.1386, 0.9523, 0.2717, -0.5228, 0.8419, 0.1334, -0.406, 0.7899, 0.4596, -0.296, 0.8451, 0.4452, -0.6813, 0.7169, 0.1482, -0.6954, 0.6863, 0.213, -0.4625, 0.8628, 0.2039, -0.3646, 0.9195, 0.147, -0.5495, 0.5947, 0.5869, -0.4702, 0.5768, 0.668, -0.4381, 0.4406, 0.7835, -0.5612, 0.4802, 0.6741, -0.7041, 0.7101, 0.002174, -0.6813, 0.7169, 0.1482, -0.3646, 0.9195, 0.147, -0.4024, 0.9112, 0.08851, -0.588, 0.6121, 0.5287, -0.5495, 0.5947, 0.5869, -0.5612, 0.4802, 0.6741, -0.5927, 0.5648, 0.5741, -0.8246, 0.5302, -0.197, -0.7041, 0.7101, 0.002192, -0.4024, 0.9112, 0.08853, -0.6257, 0.7788, 0.04377, -0.638, 0.6552, 0.4045, -0.588, 0.6121, 0.5287, -0.5927, 0.5648, 0.5741, -0.5917, 0.6828, 0.4285, -0.7773, 0.2159, -0.5909, -0.8246, 0.5303, -0.197, -0.6257, 0.7788, 0.04376, -0.7456, 0.3874, -0.5421, -0.6778, 0.6789, 0.2822, -0.638, 0.6553, 0.4045, -0.5917, 0.6828, 0.4285, -0.5785, 0.7586, 0.2999, -0.436, 0.01191, -0.8999, -0.7773, 0.2159, -0.5909, -0.7457, 0.3874, -0.5421, -0.315, -0.01077, -0.949, -0.7057, 0.6837, 0.1859, -0.6778, 0.6789, 0.2822, -0.5785, 0.7586, 0.2999, -0.5743, 0.787, 0.2253, -0.1914, -0.08296, -0.978, -0.436, 0.01191, -0.8999, -0.315, -0.01078, -0.949, -0.1073, -0.06441, -0.9921, -0.7131, 0.6753, 0.1882, -0.7057, 0.6837, 0.1859, -0.5743, 0.787, 0.2253, -0.5493, 0.8093, 0.2079, -0.294, 0.314, 0.9028, -0.03319, 0.04003, 0.9986, -0.1091, 0.3148, 0.9429, 0.0009577, -0.04795, -0.9988, -0.1914, -0.08295, -0.978, -0.1073, -0.06439, -0.9921, -0.7457, 0.3874, -0.5421, -0.6257, 0.7788, 0.04376, 0.01196, 0.9874, 0.158, 0.04799, 0.613, -0.7887, -0.5785, 0.7586, 0.2999, -0.5918, 0.6828, 0.4285, 0.1408, 0.8823, 0.4491, 0.09482, 0.9403, 0.3268, -0.315, -0.01079, -0.949, -0.7456, 0.3874, -0.5421, 0.04792, 0.6129, -0.7887, 0.0007432, -0.03916, -0.9992, -0.5743, 0.787, 0.2253, -0.5785, 0.7586, 0.2999, 0.09483, 0.9403, 0.3268, 0.03043, 0.9616, 0.2728, -0.1073, -0.06441, -0.9921, -0.315, -0.01079, -0.949, 0.0007531, -0.03913, -0.9992, 0.002269, -0.05563, -0.9984, -0.5493, 0.8094, 0.2079, -0.5744, 0.787, 0.2253, 0.03043, 0.9616, 0.2728, 0.00596, 0.9753, 0.221, -0.1092, 0.3148, 0.9429, -0.03318, 0.04003, 0.9986, 0.1424, 0.2962, 0.9444, 0.0009558, -0.04796, -0.9988, -0.1073, -0.0644, -0.9921, 0.002291, -0.05562, -0.9984, -0.4625, 0.8628, 0.2039, -0.5493, 0.8093, 0.2079, 0.005975, 0.9753, 0.221, 0.01553, 0.9826, 0.1849, -0.1427, -0.8073, -0.5726, 0.08143, -0.9918, 0.09837, 0.3188, -0.5837, -0.7468, 0.05128, -0.7796, 0.6242, -0.3646, 0.9195, 0.147, -0.4625, 0.8628, 0.2039, 0.01556, 0.9826, 0.1849, 0.0131, 0.9915, 0.1296, -0.5612, 0.4803, 0.6741, -0.4381, 0.4406, 0.7835, 0.1853, 0.4636, 0.8665, 0.1835, 0.6195, 0.7633, -0.4024, 0.9112, 0.08851, -0.3646, 0.9195, 0.147, 0.01309, 0.9915, 0.1296, -0.01521, 0.9843, 0.1758, -0.5927, 0.5648, 0.5742, -0.5612, 0.4803, 0.6741, 0.1835, 0.6195, 0.7633, 0.1644, 0.7651, 0.6226, -0.6257, 0.7788, 0.04379, -0.4024, 0.9112, 0.08853, -0.0152, 0.9843, 0.1758, 0.01194, 0.9874, 0.158, -0.5917, 0.6828, 0.4285, -0.5927, 0.5648, 0.5741, 0.1645, 0.7651, 0.6226, 0.1408, 0.8823, 0.4491, -0.4325, 0.4405, 0.7867, 0.02447, 0.08722, 0.9959, 0.1515, 0.2997, 0.9419, 0.1908, 0.4618, 0.8662, -0.4876, 0.5692, 0.662, -0.8001, 0.3171, 0.5092, -0.1276, 0.2852, 0.9499, -0.458, 0.4299, 0.7781, -0.3925, 0.501, 0.7713, -0.1652, 0.4503, 0.8774, -0.2882, 0.3052, 0.9076, -0.4737, 0.5713, 0.6702, -0.7069, -0.1826, 0.6833, -0.1541, 0.06266, 0.9861, -0.2674, 0.3182, 0.9095, -0.3469, 0.5344, 0.7708, -0.9132, -0.0214, 0.407, -0.7549, -0.5628, -0.3368, -0.5451, 0.1064, 0.8316, -0.7492, -0.2402, 0.6173, -0.7733, 0.2238, 0.5932, -0.6731, 0.5074, 0.5381, -0.7061, -0.1049, 0.7003, -0.9127, -0.0263, 0.4078, -0.5427, -0.2248, 0.8093, -0.4969, -0.1568, 0.8535, -0.4932, -0.008915, 0.8698, -0.7577, 0.2366, 0.6082, -0.2249, -0.4578, 0.8601, -0.27, -0.06523, 0.9606, -0.3535, -0.1836, 0.9172, -0.5234, -0.2511, 0.8143, 0.007204, -0.7781, 0.628, 0.8844, -0.1804, 0.4305, -0.1748, -0.3863, 0.9057, -0.08835, -0.6274, 0.7737, 0.01145, -0.7325, 0.6807, 0.3696, -0.838, -0.4015, 0.0448, -0.2876, 0.9567, 0.3668, -0.5901, 0.7193, -0.3, -0.572, 0.7635, -0.6531, -0.3845, 0.6524, -0.2427, -0.4319, 0.8686, -0.0745, -0.7212, 0.6888, 0.3081, -0.4221, 0.8526, 0.1783, -0.2503, 0.9516, 0.02451, -0.3515, 0.9359, -0.2378, -0.5903, 0.7713, 0.4994, -0.2758, 0.8213, 0.3848, -0.1743, 0.9064, 0.1915, -0.2419, 0.9512, 0.3077, -0.4221, 0.8527, 0.6679, 0.175, 0.7234, 0.1414, -0.03281, 0.9894, 0.305, -0.1671, 0.9376, 0.4945, -0.2817, 0.8223, 0.7763, 0.0541, 0.6281, 0.9472, 0.2194, -0.2339, 0.4155, 0.07681, 0.9064, 0.6698, 0.2192, 0.7095, 0.641, -0.2338, 0.7311, 0.451, -0.5852, 0.6739, 0.6463, -0.0002998, 0.7631, 0.784, -0.01401, 0.6205, 0.438, 0.313, 0.8428, 0.235, 0.2607, 0.9364, 0.3376, -0.01029, 0.9412, 0.6006, -0.1271, 0.7894, 0.1037, 0.4673, 0.878, 0.3444, 0.004658, 0.9388, 0.309, 0.1482, 0.9395, 0.5017, 0.223, 0.8358, 0.1339, 0.4986, 0.8564, -0.1925, 0.8129, 0.5496, -0.02643, 0.3095, 0.9505, 0.1462, 0.4812, 0.8643, 0.1333, 0.4618, 0.8769, 0.1008, 0.1653, 0.9811, -0.1949, 0.3642, 0.9107, 0.04146, 0.5109, 0.8586, 0.755, 0.4933, 0.4319, 0.7228, 0.322, 0.6115, 0.5047, 0.4164, 0.7562, 0.8769, -0.3624, 0.3157, -0.2882, 0.789, 0.5426, -0.4658, 0.5442, 0.6978, -0.4324, 0.5325, 0.7277, -0.4707, 0.8291, 0.3017, 0.1803, 0.5833, 0.792, 0.07805, 0.5424, 0.8365, 0.383, 0.3487, 0.8554, 0.5678, 0.3176, 0.7594, 0.8469, -0.02262, 0.5312, 0.6639, -0.04393, 0.7465, 0.6556, -0.2672, 0.7063, 0.7999, -0.2391, 0.5505, 0.7081, 0.1063, 0.6981, 0.3865, 0.4011, 0.8305, 0.6569, 0.2505, 0.7112, 0.4731, -0.4058, 0.782, 0.696, -0.1377, 0.7048, 0.6071, 0.009044, 0.7945, 0.4503, -0.1854, 0.8734, 0.9768, -0.2019, -0.07066, 0.8575, 0.3013, 0.417, 0.7481, 0.1407, 0.6485, 0.6847, -0.1285, 0.7174, 0.7922, -0.2846, 0.5399, 0.5891, -0.666, 0.4575, 0.4384, -0.5976, 0.6713, 0.315, -0.6631, 0.679, 0.362, -0.8288, 0.4266, 0.2194, -0.8829, 0.4152, 0.145, -0.7607, 0.6327, -0.05627, -0.8362, 0.5456, -0.05509, -0.9213, 0.3849, 0.127, -0.7954, 0.5926, 0.4673, -0.2066, 0.8596, -0.04162, -0.5906, 0.8059, -0.7288, -0.5994, 0.3311, -0.4987, -0.6929, 0.5208, -0.2752, -0.3583, 0.8921, -0.4992, -0.1872, 0.846, -0.5848, -0.8102, -0.0398, -0.008543, -0.6888, 0.7249, 0.03459, -0.9313, 0.3626, 0.321, -0.8289, -0.4582, 0.8523, -0.1965, 0.4848, -0.249, -0.7027, 0.6665, -0.2353, -0.5893, 0.7729, -0.4339, -0.5099, 0.7428, -0.5413, -0.5223, 0.6589, -0.7716, -0.2399, 0.5892, -0.6313, -0.1823, 0.7538, -0.7253, -0.03279, 0.6877, -0.8532, -0.07317, 0.5165, -0.4677, -0.2426, 0.8499, 0.2671, -0.6117, 0.7446, -0.178, -0.3904, 0.9033, -0.1604, 0.6766, 0.7187, -0.8379, 0.1719, 0.518, -0.4252, 0.05411, 0.9035, -0.01177, 0.588, 0.8088, -0.962, 0.2365, 0.1366, -0.8925, -0.1647, 0.42, -0.7268, 0.08465, 0.6816, -0.589, 0.3723, 0.7173, -0.7819, 0.4646, 0.4157, -0.2885, 0.835, 0.4685, -0.203, 0.6356, 0.7449, -0.1709, 0.6484, 0.7419, 0.4256, 0.8057, 0.412, -0.652, 0.6843, 0.3265, -0.4753, 0.4921, 0.7293, -0.2513, 0.5296, 0.8102, -0.4449, 0.8732, 0.199, -0.6522, 0.5573, 0.5138, -0.3908, 0.5581, 0.732, -0.1597, 0.5471, 0.8217, -0.1198, 0.8118, 0.5716, 0.8334, -0.4788, 0.2762, 0.9966, 0.05141, -0.06437, 0.9137, -0.3602, 0.1882, 0.9841, 0.1115, 0.1384, -0.4544, 0.6117, -0.6476, -0.6733, 0.5659, -0.4758, -0.8627, 0.2101, -0.46, -0.6149, 0.7851, 0.07432, 0.9469, -0.3205, 0.02601, 0.8503, 0.4817, 0.2119, 0.775, 0.2746, 0.5691, 0.7026, -0.004261, 0.7116, 0.7926, -0.5628, -0.2346, 0.8789, -0.3795, -0.2889, 0.9522, -0.3043, -0.02587, 0.817, -0.5766, -0.004725, 0.6147, 0.7878, -0.03726, -0.03461, 0.9505, -0.3088, 0.1788, 0.9832, 0.03649, 0.04445, 0.9872, 0.1531, -0.0002147, 0.929, 0.37, -0.295, 0.9555, 0.0001685, -0.4249, 0.8652, 0.2664, -0.3505, 0.8409, 0.4123, 0.3964, 0.8692, -0.2955, -0.0583, 0.9735, -0.2212, 0.3301, 0.9438, 0.01402, 0.2486, 0.9607, -0.1237, -0.8502, 0.0226, -0.526, -0.767, -0.5404, -0.3459, -0.9725, -0.2006, 0.1181, -0.9845, 0.02587, -0.1733, 0.07078, 0.9927, 0.09813, -0.3088, 0.93, 0.1994, -0.1369, 0.8696, 0.4745, 0.06487, 0.915, 0.3983, -0.5325, 0.7404, -0.4102, -0.3946, 0.9189, -0.00104, -0.6071, 0.5735, -0.55, -0.5195, 0.8466, 0.1158, -0.4656, 0.3508, -0.8125, -0.9449, 0.1299, -0.3005, -0.4928, -0.4606, -0.7383, -0.8659, 0.3845, 0.3199, 0.9296, -0.1789, 0.3223, 0.8501, 0.4674, -0.2426, 0.9167, 0.3538, 0.1856, 0.756, 0.5604, 0.3384, -0.5867, 0.8088, 0.04013, -0.9858, -0.08407, -0.1451, -0.9069, 0.4117, 0.08927, -0.9335, -0.08574, 0.348, 0.06104, -0.8712, -0.4871, 0.2608, -0.2144, -0.9413, 0.879, -0.4518, 0.1521, -0.1433, -0.9596, -0.2422, 0.8881, -0.3324, 0.3173, 0.9324, 0.3598, 0.03456, 0.7536, 0.1792, 0.6324, 0.8402, 0.01277, 0.5421, -0.9327, -0.2465, 0.2631, -0.6784, -0.7332, 0.04716, -0.7515, -0.5693, 0.3333, -0.6487, -0.6381, 0.4147, -0.9031, 0.1852, -0.3874, -0.9409, 0.006967, -0.3386, -0.9711, 0.02731, -0.237, -0.9688, 0.1698, -0.1807, -0.6055, -0.7637, -0.224, 0.007657, -0.9545, 0.2981, -0.2293, -0.8339, 0.502, -0.586, -0.5848, 0.5609, 0.2243, 0.9615, -0.1589, -0.8167, -0.4091, 0.407, -0.1118, 0.3455, 0.9317, -0.1313, 0.435, 0.8908, -0.2207, -0.9155, -0.3365, 0.123, -0.9505, -0.2853, -0.1521, -0.9865, -0.06134, -0.1662, -0.9641, -0.2073, -0.4676, -0.7929, 0.3907, -0.1345, -0.9065, 0.4002, -0.3388, -0.7084, 0.6192, -0.3798, -0.7786, 0.4996, -0.9933, 0.05592, 0.1014, -0.9728, -0.1179, 0.1994, -0.9555, -0.069, 0.2868, -0.9472, 0.07537, 0.3116, 0.05473, -0.983, 0.1755, 0.2631, -0.7638, -0.5894, 0.8965, -0.253, 0.3638, -0.1246, -0.8819, 0.4547, -0.271, 0.904, 0.3307, -0.9321, 0.1374, 0.3351, -0.6541, 0.5624, 0.5058, -0.7137, 0.1024, 0.6929, 0.8382, -0.2217, 0.4983, 0.7889, 0.5727, 0.2228, 0.7882, 0.3188, 0.5264, 0.5506, 0.5722, 0.6078, -0.8017, 0.2251, -0.5537, -0.9836, 0.15, -0.09981, -0.8544, -0.4132, -0.315, -0.4696, 0.4619, 0.7524, -0.4916, 0.8294, -0.2654, -0.3999, 0.913, 0.08061, -0.5244, 0.7197, -0.455, -0.5796, 0.7718, 0.2616, -0.9998, 0.002367, 0.01913, -0.7978, -0.6022, 0.02809, -0.7883, -0.2788, 0.5486, -0.924, -0.06447, 0.3769, 0.3497, 0.8591, 0.3739, -0.1197, 0.9382, 0.3249, 0.2412, 0.7686, 0.5925, 0.176, 0.8526, 0.492, 0.4644, 0.8225, 0.3284, -0.2393, 0.9242, 0.2975, 0.01818, 0.8493, 0.5276, -0.1354, 0.771, 0.6223, 0.9096, -0.3559, 0.2144, 0.9717, -0.1274, 0.1988, 0.8763, -0.09898, 0.4714, 0.8257, -0.377, 0.4197, -0.5295, 0.8391, -0.1245, -0.7367, 0.6762, -0.007031, -0.9211, 0.3851, -0.05781, -0.4893, 0.6367, 0.596, 0.5955, -0.4593, 0.6591, 0.8949, 0.03771, 0.4446, 0.7106, -0.3479, 0.6116, 0.8234, 0.1359, 0.551, -0.4332, -0.891, -0.1357, -0.3312, -0.8179, 0.4704, 0.1563, -0.9289, -0.3357, -0.3446, -0.3803, 0.8583, -0.7694, -0.5513, 0.3227, 0.03898, -0.845, 0.5333, -0.38, -0.6232, 0.6835, -0.08837, -0.6775, 0.7302, -0.03213, -0.9435, 0.3298, 0.2352, -0.9069, 0.3496, 0.13, -0.8113, 0.57, -0.04059, -0.8649, 0.5003, 0.3544, -0.8605, 0.366, 0.5925, -0.7027, 0.3938, 0.5264, -0.6308, 0.5701, 0.327, -0.7098, 0.624, 0.8699, -0.2973, 0.3936, 0.9108, 0.2894, 0.2944, 0.6716, -0.002452, 0.7409, 0.7957, -0.1286, 0.5918, 0.9509, -0.1731, -0.2565, 0.7969, -0.07146, 0.5998, 0.964, 0.07906, -0.2539, 0.6037, -0.1285, 0.7868, -0.4015, 0.8981, 0.1796, -0.8466, 0.5129, 0.1424, -0.5567, 0.5547, 0.6184, -0.4288, 0.7532, 0.4988, 0.6484, 0.6644, -0.3716, -0.8844, 0.212, 0.4159, -0.24, 0.6465, 0.7242, -0.07403, 0.744, 0.6641, -0.5157, -0.5223, -0.6791, -0.05171, -0.9836, -0.1728, -0.3072, -0.95, -0.05598, -0.6976, -0.7137, 0.06351, -0.9699, -0.2118, -0.1202, -0.6748, -0.7109, -0.1981, -0.8377, -0.5459, 0.01097, -0.7505, -0.652, 0.108, 0.9885, -0.1504, -0.01585, 0.781, 0.4357, -0.4475, 0.9162, 0.3545, 0.1866, 0.9795, 0.181, 0.08812, 0.002042, 0.8609, -0.5088, -0.3943, 0.7968, -0.4579, -0.2656, 0.9476, -0.1777, -0.07238, 0.9688, -0.2371, -0.04858, 0.973, -0.2257, -0.3512, 0.7706, -0.5317, -0.4624, 0.8543, -0.2374, -0.3956, 0.9087, -0.1332, 0.9083, -0.1968, -0.3692, 0.8166, 0.5749, -0.05163, 0.9334, 0.3025, 0.1931, 0.9321, 0.02336, 0.3614, -0.234, 0.8948, -0.3803, -0.5443, 0.6435, -0.5382, -0.5388, 0.8093, -0.2341, -0.4363, 0.8641, -0.2509, -0.9699, -0.1179, -0.2131, -0.9854, -0.1668, 0.03508, -0.9428, -0.004417, -0.3333, -0.9669, -0.2399, -0.08645, 0.5772, -0.76, -0.2988, 0.9579, -0.2779, -0.07193, 0.8528, -0.5139, 0.0924, 0.7676, -0.5929, 0.2433, 0.9961, 0.07848, 0.03989, 0.6303, 0.7758, 0.02896, 0.801, 0.5133, 0.3081, 0.7313, 0.5243, 0.4363, -0.8916, 0.3564, -0.2793, -0.9551, -0.1947, -0.2233, -0.9673, 0.2497, 0.0451, -0.9811, 0.1493, -0.1233, 0.6129, 0.5611, -0.5564, 0.2689, 0.9143, -0.3028, 0.4908, 0.8549, -0.1678, 0.6658, 0.7392, -0.1014, 0.8099, -0.3126, 0.4964, 0.7355, -0.5304, -0.4215, 0.9885, -0.05065, 0.1426, 0.9738, -0.1912, -0.1232, -0.8061, 0.5633, -0.1814, -0.847, -0.1163, -0.5188, -0.9933, 0.06338, 0.09619, -0.9593, 0.2822, -0.005047, 0.4517, -0.8755, 0.1718, 0.9576, -0.2252, 0.1797, 0.5376, -0.6671, 0.5157, 0.6764, -0.5833, 0.4498, 0.6874, 0.6934, 0.2161, -0.4599, 0.6771, -0.5745, -0.07362, 0.8845, 0.4606, 0.06318, 0.9512, 0.3019, -0.4446, -0.8924, -0.07663, 0.3153, -0.9021, -0.2947, -0.04007, -0.983, 0.1794, -0.06094, -0.9849, 0.1623, 0.3418, -0.8434, -0.4146, 0.6461, -0.7091, -0.2822, 0.6144, -0.7708, -0.1684, 0.4546, -0.8903, -0.02543, -0.7005, 0.3297, -0.6329, -0.9396, -0.213, -0.268, -0.989, 0.06501, -0.1327, -0.9389, 0.3413, -0.04504])] * 3)])

# ---- objects
ob_sphere = bpy.data.objects.new('Sphere', me_sphere)

# ---- transforms, parenting, visibility, modifiers, constraints
ob_sphere.location = (0.0, 0.0, 0.0)
ob_sphere.lineart.crease_threshold = 0.0
_m = ob_sphere.modifiers.new('Subsurf', 'SUBSURF')
_m.uv_smooth = 'PRESERVE_CORNERS'
_m.quality = 0
_m.levels = 2
_m.render_levels = 0
_m.show_only_control_edges = False

# ---- collection membership
col_collection_1.objects.link(ob_sphere)

# ---- scene / render settings (as saved in the file)
scene.frame_start = 1; scene.frame_end = 250; scene.frame_set(1)
scene.render.engine = 'BLENDER_EEVEE_NEXT'
scene.render.resolution_percentage = 50
scene.render.dither_intensity = 0.0
scene.cycles.use_denoising = False
scene.cycles.samples = 128
scene.cycles.sampling_pattern = 'TABULATED_SOBOL'
scene.cycles.use_adaptive_sampling = False
scene.cycles.use_light_tree = False
scene.cycles.blur_glossy = 0.0
scene.cycles.sample_clamp_indirect = 0.0
scene.view_settings.view_transform = 'Standard'
bpy.context.view_layer.update()

# ---- added for rendering (the .blend has no active camera and no usable light): camera, sun
cam_auto = bpy.data.cameras.new('AutoCamera')
cam_auto.lens = 50.0
cam_auto.sensor_width = 36.0
cam_auto.clip_end = 1000.0
ob_auto_camera = bpy.data.objects.new('AutoCamera', cam_auto)
scene.collection.objects.link(ob_auto_camera)
ob_auto_camera.location = (3.27042, -3.8855, 4.13293)
ob_auto_camera.rotation_euler = (1.09748, -7.21219e-08, 0.694738)
scene.camera = ob_auto_camera
light_auto_sun = bpy.data.lights.new('AutoSun', 'SUN')
light_auto_sun.energy = 3.0
light_auto_sun.angle = 0.0523599
ob_auto_sun = bpy.data.objects.new('AutoSun', light_auto_sun)
scene.collection.objects.link(ob_auto_sun)
ob_auto_sun.rotation_euler = (0.872665, 0.174533, 0.523599)
bpy.context.view_layer.update()
